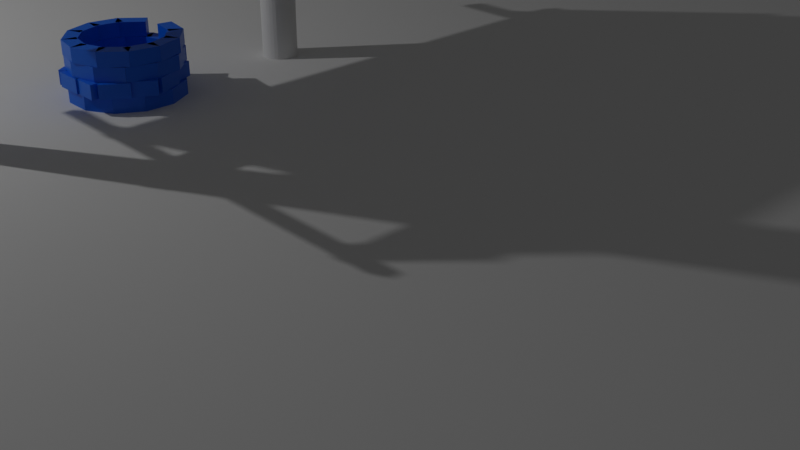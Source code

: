 # Source: Hellweel.blend  (saved by Blender 3.1.7; exported with 4.5.12 LTS)
import bpy
from mathutils import Matrix  # noqa: F401  (used for matrix-valued properties, if any)

bpy.ops.wm.read_factory_settings(use_empty=True)
scene = bpy.context.scene
scene.name = 'Scene'

# ---- collections
col_collection = bpy.data.collections.new('Collection'); scene.collection.children.link(col_collection)

# ---- materials (node trees are filled in below, after node groups)
mat_brick = bpy.data.materials.new('Brick')
mat_brick.alpha_threshold = 0.0
mat_brick.use_transparent_shadow = False
mat_brick.line_color = (0.0, 0.0, 0.0, 1.0)
mat_wood = bpy.data.materials.new('Wood')
mat_wood.use_transparent_shadow = False

# ---- material node trees
mat_brick.use_nodes = True; mat_brick.node_tree.nodes.clear()
_N = mat_brick.node_tree.nodes; _L = mat_brick.node_tree.links
n0 = _N.new('ShaderNodeOutputMaterial'); n0.name = 'Material Output'; n0.location = (300, 300)
n1 = _N.new('ShaderNodeBsdfPrincipled'); n1.name = 'Principled BSDF'; n1.location = (10, 300)
n1.distribution = 'GGX'
n1.subsurface_method = 'RANDOM_WALK_SKIN'
n1.inputs[0].default_value = (0.0, 0.1492, 0.8, 1.0)
n1.inputs[2].default_value = 0.4
n1.inputs[3].default_value = 1.45
n1.inputs[27].default_value = (0.0, 0.0, 0.0, 1.0)
n1.inputs[28].default_value = 1.0
_L.new(n1.outputs[0], n0.inputs[0])
n0.is_active_output = True
mat_wood.use_nodes = True; mat_wood.node_tree.nodes.clear()
_N = mat_wood.node_tree.nodes; _L = mat_wood.node_tree.links
n0 = _N.new('ShaderNodeBsdfPrincipled'); n0.name = 'Principled BSDF'; n0.location = (10, 300)
n0.distribution = 'GGX'
n0.subsurface_method = 'RANDOM_WALK_SKIN'
n0.inputs[3].default_value = 1.45
n0.inputs[27].default_value = (0.0, 0.0, 0.0, 1.0)
n0.inputs[28].default_value = 1.0
n1 = _N.new('ShaderNodeOutputMaterial'); n1.name = 'Material Output'; n1.location = (300, 300)
_L.new(n0.outputs[0], n1.inputs[0])
n1.is_active_output = True

# ---- world
world_world = bpy.data.worlds.new('World'); scene.world = world_world
world_world.use_nodes = True; world_world.node_tree.nodes.clear()
_N = world_world.node_tree.nodes; _L = world_world.node_tree.links
n0 = _N.new('ShaderNodeOutputWorld'); n0.name = 'World Output'; n0.location = (300, 300)
n1 = _N.new('ShaderNodeBackground'); n1.name = 'Background'; n1.location = (10, 300)
n1.inputs[0].default_value = (0.05088, 0.05088, 0.05088, 1.0)
_L.new(n1.outputs[0], n0.inputs[0])
n0.is_active_output = True
world_world.color = (0.05088, 0.05088, 0.05088)
world_world.use_sun_shadow = False
world_world.sun_shadow_jitter_overblur = 0.0

# ---- cameras
cam_camera = bpy.data.cameras.new('Camera')
cam_camera.clip_end = 100.0
cam_camera.ortho_scale = 7.314

# ---- lights
light_light = bpy.data.lights.new('Light', 'POINT')
light_light.transmission_factor = 0.0
light_light.energy = 1000.0
light_light.shadow_soft_size = 0.1
light_light.shadow_maximum_resolution = 0.006
light_light.use_absolute_resolution = True

# ---- meshes
me_cube = bpy.data.meshes.new('Cube')
me_cube.from_pydata([(1.0, 1.0, 1.0), (1.0, 1.0, -1.0), (1.0, -1.0, 1.0), (1.0, -1.0, -1.0), (-1.0, 1.0, 1.0), (-1.0, 1.0, -1.0), (-1.0, -1.0, 1.0), (-1.0, -1.0, -1.0)], [], [(0, 4, 6, 2), (3, 2, 6, 7), (7, 6, 4, 5), (5, 1, 3, 7), (1, 0, 2, 3), (5, 4, 0, 1)])
_uv = me_cube.uv_layers.new(name='UVMap')
_uv.uv.foreach_set('vector', [0.625, 0.5, 0.875, 0.5, 0.875, 0.75, 0.625, 0.75, 0.375, 0.75, 0.625, 0.75, 0.625, 1.0, 0.375, 1.0, 0.375, 0.0, 0.625, 0.0, 0.625, 0.25, 0.375, 0.25, 0.125, 0.5, 0.375, 0.5, 0.375, 0.75, 0.125, 0.75, 0.375, 0.5, 0.625, 0.5, 0.625, 0.75, 0.375, 0.75, 0.375, 0.25, 0.625, 0.25, 0.625, 0.5, 0.375, 0.5])
me_cube.materials.append(mat_brick)
me_cube.use_remesh_preserve_volume = False
me_cube.use_remesh_preserve_attributes = False
me_cube.use_mirror_vertex_groups = False
me_cube.update()
me_cube_001 = bpy.data.meshes.new('Cube.001')
me_cube_001.from_pydata([(1.0, 1.0, 1.0), (1.0, 1.0, -1.0), (1.0, -1.0, 1.0), (1.0, -1.0, -1.0), (-1.0, 1.0, 1.0), (-1.0, 1.0, -1.0), (-1.0, -1.0, 1.0), (-1.0, -1.0, -1.0)], [], [(0, 4, 6, 2), (3, 2, 6, 7), (7, 6, 4, 5), (5, 1, 3, 7), (1, 0, 2, 3), (5, 4, 0, 1)])
_uv = me_cube_001.uv_layers.new(name='UVMap')
_uv.uv.foreach_set('vector', [0.625, 0.5, 0.875, 0.5, 0.875, 0.75, 0.625, 0.75, 0.375, 0.75, 0.625, 0.75, 0.625, 1.0, 0.375, 1.0, 0.375, 0.0, 0.625, 0.0, 0.625, 0.25, 0.375, 0.25, 0.125, 0.5, 0.375, 0.5, 0.375, 0.75, 0.125, 0.75, 0.375, 0.5, 0.625, 0.5, 0.625, 0.75, 0.375, 0.75, 0.375, 0.25, 0.625, 0.25, 0.625, 0.5, 0.375, 0.5])
me_cube_001.materials.append(mat_brick)
me_cube_001.use_remesh_preserve_volume = False
me_cube_001.use_remesh_preserve_attributes = False
me_cube_001.use_mirror_vertex_groups = False
me_cube_001.update()
me_cube_002 = bpy.data.meshes.new('Cube.002')
me_cube_002.from_pydata([(1.0, 1.0, 1.0), (1.0, 1.0, -1.0), (1.0, -1.0, 1.0), (1.0, -1.0, -1.0), (-1.0, 1.0, 1.0), (-1.0, 1.0, -1.0), (-1.0, -1.0, 1.0), (-1.0, -1.0, -1.0)], [], [(0, 4, 6, 2), (3, 2, 6, 7), (7, 6, 4, 5), (5, 1, 3, 7), (1, 0, 2, 3), (5, 4, 0, 1)])
_uv = me_cube_002.uv_layers.new(name='UVMap')
_uv.uv.foreach_set('vector', [0.625, 0.5, 0.875, 0.5, 0.875, 0.75, 0.625, 0.75, 0.375, 0.75, 0.625, 0.75, 0.625, 1.0, 0.375, 1.0, 0.375, 0.0, 0.625, 0.0, 0.625, 0.25, 0.375, 0.25, 0.125, 0.5, 0.375, 0.5, 0.375, 0.75, 0.125, 0.75, 0.375, 0.5, 0.625, 0.5, 0.625, 0.75, 0.375, 0.75, 0.375, 0.25, 0.625, 0.25, 0.625, 0.5, 0.375, 0.5])
me_cube_002.materials.append(mat_brick)
me_cube_002.use_remesh_preserve_volume = False
me_cube_002.use_remesh_preserve_attributes = False
me_cube_002.use_mirror_vertex_groups = False
me_cube_002.update()
me_cube_003 = bpy.data.meshes.new('Cube.003')
me_cube_003.from_pydata([(1.0, 1.0, 1.0), (1.0, 1.0, -1.0), (1.0, -1.0, 1.0), (1.0, -1.0, -1.0), (-1.0, 1.0, 1.0), (-1.0, 1.0, -1.0), (-1.0, -1.0, 1.0), (-1.0, -1.0, -1.0)], [], [(0, 4, 6, 2), (3, 2, 6, 7), (7, 6, 4, 5), (5, 1, 3, 7), (1, 0, 2, 3), (5, 4, 0, 1)])
_uv = me_cube_003.uv_layers.new(name='UVMap')
_uv.uv.foreach_set('vector', [0.625, 0.5, 0.875, 0.5, 0.875, 0.75, 0.625, 0.75, 0.375, 0.75, 0.625, 0.75, 0.625, 1.0, 0.375, 1.0, 0.375, 0.0, 0.625, 0.0, 0.625, 0.25, 0.375, 0.25, 0.125, 0.5, 0.375, 0.5, 0.375, 0.75, 0.125, 0.75, 0.375, 0.5, 0.625, 0.5, 0.625, 0.75, 0.375, 0.75, 0.375, 0.25, 0.625, 0.25, 0.625, 0.5, 0.375, 0.5])
me_cube_003.materials.append(mat_brick)
me_cube_003.use_remesh_preserve_volume = False
me_cube_003.use_remesh_preserve_attributes = False
me_cube_003.use_mirror_vertex_groups = False
me_cube_003.update()
me_cube_004 = bpy.data.meshes.new('Cube.004')
me_cube_004.from_pydata([(1.0, 1.0, 1.0), (1.0, 1.0, -1.0), (1.0, -1.0, 1.0), (1.0, -1.0, -1.0), (-1.0, 1.0, 1.0), (-1.0, 1.0, -1.0), (-1.0, -1.0, 1.0), (-1.0, -1.0, -1.0)], [], [(0, 4, 6, 2), (3, 2, 6, 7), (7, 6, 4, 5), (5, 1, 3, 7), (1, 0, 2, 3), (5, 4, 0, 1)])
_uv = me_cube_004.uv_layers.new(name='UVMap')
_uv.uv.foreach_set('vector', [0.625, 0.5, 0.875, 0.5, 0.875, 0.75, 0.625, 0.75, 0.375, 0.75, 0.625, 0.75, 0.625, 1.0, 0.375, 1.0, 0.375, 0.0, 0.625, 0.0, 0.625, 0.25, 0.375, 0.25, 0.125, 0.5, 0.375, 0.5, 0.375, 0.75, 0.125, 0.75, 0.375, 0.5, 0.625, 0.5, 0.625, 0.75, 0.375, 0.75, 0.375, 0.25, 0.625, 0.25, 0.625, 0.5, 0.375, 0.5])
me_cube_004.materials.append(mat_brick)
me_cube_004.use_remesh_preserve_volume = False
me_cube_004.use_remesh_preserve_attributes = False
me_cube_004.use_mirror_vertex_groups = False
me_cube_004.update()
me_cube_005 = bpy.data.meshes.new('Cube.005')
me_cube_005.from_pydata([(1.0, 1.0, 1.0), (1.0, 1.0, -1.0), (1.0, -1.0, 1.0), (1.0, -1.0, -1.0), (-1.0, 1.0, 1.0), (-1.0, 1.0, -1.0), (-1.0, -1.0, 1.0), (-1.0, -1.0, -1.0)], [], [(0, 4, 6, 2), (3, 2, 6, 7), (7, 6, 4, 5), (5, 1, 3, 7), (1, 0, 2, 3), (5, 4, 0, 1)])
_uv = me_cube_005.uv_layers.new(name='UVMap')
_uv.uv.foreach_set('vector', [0.625, 0.5, 0.875, 0.5, 0.875, 0.75, 0.625, 0.75, 0.375, 0.75, 0.625, 0.75, 0.625, 1.0, 0.375, 1.0, 0.375, 0.0, 0.625, 0.0, 0.625, 0.25, 0.375, 0.25, 0.125, 0.5, 0.375, 0.5, 0.375, 0.75, 0.125, 0.75, 0.375, 0.5, 0.625, 0.5, 0.625, 0.75, 0.375, 0.75, 0.375, 0.25, 0.625, 0.25, 0.625, 0.5, 0.375, 0.5])
me_cube_005.materials.append(mat_brick)
me_cube_005.use_remesh_preserve_volume = False
me_cube_005.use_remesh_preserve_attributes = False
me_cube_005.use_mirror_vertex_groups = False
me_cube_005.update()
me_cube_006 = bpy.data.meshes.new('Cube.006')
me_cube_006.from_pydata([(1.0, 1.0, 1.0), (1.0, 1.0, -1.0), (1.0, -1.0, 1.0), (1.0, -1.0, -1.0), (-1.0, 1.0, 1.0), (-1.0, 1.0, -1.0), (-1.0, -1.0, 1.0), (-1.0, -1.0, -1.0)], [], [(0, 4, 6, 2), (3, 2, 6, 7), (7, 6, 4, 5), (5, 1, 3, 7), (1, 0, 2, 3), (5, 4, 0, 1)])
_uv = me_cube_006.uv_layers.new(name='UVMap')
_uv.uv.foreach_set('vector', [0.625, 0.5, 0.875, 0.5, 0.875, 0.75, 0.625, 0.75, 0.375, 0.75, 0.625, 0.75, 0.625, 1.0, 0.375, 1.0, 0.375, 0.0, 0.625, 0.0, 0.625, 0.25, 0.375, 0.25, 0.125, 0.5, 0.375, 0.5, 0.375, 0.75, 0.125, 0.75, 0.375, 0.5, 0.625, 0.5, 0.625, 0.75, 0.375, 0.75, 0.375, 0.25, 0.625, 0.25, 0.625, 0.5, 0.375, 0.5])
me_cube_006.materials.append(mat_brick)
me_cube_006.use_remesh_preserve_volume = False
me_cube_006.use_remesh_preserve_attributes = False
me_cube_006.use_mirror_vertex_groups = False
me_cube_006.update()
me_cube_007 = bpy.data.meshes.new('Cube.007')
me_cube_007.from_pydata([(1.0, 1.0, 1.0), (1.0, 1.0, -1.0), (1.0, -1.0, 1.0), (1.0, -1.0, -1.0), (-1.0, 1.0, 1.0), (-1.0, 1.0, -1.0), (-1.0, -1.0, 1.0), (-1.0, -1.0, -1.0)], [], [(0, 4, 6, 2), (3, 2, 6, 7), (7, 6, 4, 5), (5, 1, 3, 7), (1, 0, 2, 3), (5, 4, 0, 1)])
_uv = me_cube_007.uv_layers.new(name='UVMap')
_uv.uv.foreach_set('vector', [0.625, 0.5, 0.875, 0.5, 0.875, 0.75, 0.625, 0.75, 0.375, 0.75, 0.625, 0.75, 0.625, 1.0, 0.375, 1.0, 0.375, 0.0, 0.625, 0.0, 0.625, 0.25, 0.375, 0.25, 0.125, 0.5, 0.375, 0.5, 0.375, 0.75, 0.125, 0.75, 0.375, 0.5, 0.625, 0.5, 0.625, 0.75, 0.375, 0.75, 0.375, 0.25, 0.625, 0.25, 0.625, 0.5, 0.375, 0.5])
me_cube_007.materials.append(mat_brick)
me_cube_007.use_remesh_preserve_volume = False
me_cube_007.use_remesh_preserve_attributes = False
me_cube_007.use_mirror_vertex_groups = False
me_cube_007.update()
me_cube_016 = bpy.data.meshes.new('Cube.016')
me_cube_016.from_pydata([(1.0, 1.0, 1.0), (1.0, 1.0, -1.0), (1.0, -1.0, 1.0), (1.0, -1.0, -1.0), (-1.0, 1.0, 1.0), (-1.0, 1.0, -1.0), (-1.0, -1.0, 1.0), (-1.0, -1.0, -1.0)], [], [(0, 4, 6, 2), (3, 2, 6, 7), (7, 6, 4, 5), (5, 1, 3, 7), (1, 0, 2, 3), (5, 4, 0, 1)])
_uv = me_cube_016.uv_layers.new(name='UVMap')
_uv.uv.foreach_set('vector', [0.625, 0.5, 0.875, 0.5, 0.875, 0.75, 0.625, 0.75, 0.375, 0.75, 0.625, 0.75, 0.625, 1.0, 0.375, 1.0, 0.375, 0.0, 0.625, 0.0, 0.625, 0.25, 0.375, 0.25, 0.125, 0.5, 0.375, 0.5, 0.375, 0.75, 0.125, 0.75, 0.375, 0.5, 0.625, 0.5, 0.625, 0.75, 0.375, 0.75, 0.375, 0.25, 0.625, 0.25, 0.625, 0.5, 0.375, 0.5])
me_cube_016.materials.append(mat_brick)
me_cube_016.use_remesh_preserve_volume = False
me_cube_016.use_remesh_preserve_attributes = False
me_cube_016.use_mirror_vertex_groups = False
me_cube_016.update()
me_cube_017 = bpy.data.meshes.new('Cube.017')
me_cube_017.from_pydata([(1.0, 1.0, 1.0), (1.0, 1.0, -1.0), (1.0, -1.0, 1.0), (1.0, -1.0, -1.0), (-1.0, 1.0, 1.0), (-1.0, 1.0, -1.0), (-1.0, -1.0, 1.0), (-1.0, -1.0, -1.0)], [], [(0, 4, 6, 2), (3, 2, 6, 7), (7, 6, 4, 5), (5, 1, 3, 7), (1, 0, 2, 3), (5, 4, 0, 1)])
_uv = me_cube_017.uv_layers.new(name='UVMap')
_uv.uv.foreach_set('vector', [0.625, 0.5, 0.875, 0.5, 0.875, 0.75, 0.625, 0.75, 0.375, 0.75, 0.625, 0.75, 0.625, 1.0, 0.375, 1.0, 0.375, 0.0, 0.625, 0.0, 0.625, 0.25, 0.375, 0.25, 0.125, 0.5, 0.375, 0.5, 0.375, 0.75, 0.125, 0.75, 0.375, 0.5, 0.625, 0.5, 0.625, 0.75, 0.375, 0.75, 0.375, 0.25, 0.625, 0.25, 0.625, 0.5, 0.375, 0.5])
me_cube_017.materials.append(mat_brick)
me_cube_017.use_remesh_preserve_volume = False
me_cube_017.use_remesh_preserve_attributes = False
me_cube_017.use_mirror_vertex_groups = False
me_cube_017.update()
me_cube_018 = bpy.data.meshes.new('Cube.018')
me_cube_018.from_pydata([(1.0, 1.0, 1.0), (1.0, 1.0, -1.0), (1.0, -1.0, 1.0), (1.0, -1.0, -1.0), (-1.0, 1.0, 1.0), (-1.0, 1.0, -1.0), (-1.0, -1.0, 1.0), (-1.0, -1.0, -1.0)], [], [(0, 4, 6, 2), (3, 2, 6, 7), (7, 6, 4, 5), (5, 1, 3, 7), (1, 0, 2, 3), (5, 4, 0, 1)])
_uv = me_cube_018.uv_layers.new(name='UVMap')
_uv.uv.foreach_set('vector', [0.625, 0.5, 0.875, 0.5, 0.875, 0.75, 0.625, 0.75, 0.375, 0.75, 0.625, 0.75, 0.625, 1.0, 0.375, 1.0, 0.375, 0.0, 0.625, 0.0, 0.625, 0.25, 0.375, 0.25, 0.125, 0.5, 0.375, 0.5, 0.375, 0.75, 0.125, 0.75, 0.375, 0.5, 0.625, 0.5, 0.625, 0.75, 0.375, 0.75, 0.375, 0.25, 0.625, 0.25, 0.625, 0.5, 0.375, 0.5])
me_cube_018.materials.append(mat_brick)
me_cube_018.use_remesh_preserve_volume = False
me_cube_018.use_remesh_preserve_attributes = False
me_cube_018.use_mirror_vertex_groups = False
me_cube_018.update()
me_cube_019 = bpy.data.meshes.new('Cube.019')
me_cube_019.from_pydata([(1.0, 1.0, 1.0), (1.0, 1.0, -1.0), (1.0, -1.0, 1.0), (1.0, -1.0, -1.0), (-1.0, 1.0, 1.0), (-1.0, 1.0, -1.0), (-1.0, -1.0, 1.0), (-1.0, -1.0, -1.0)], [], [(0, 4, 6, 2), (3, 2, 6, 7), (7, 6, 4, 5), (5, 1, 3, 7), (1, 0, 2, 3), (5, 4, 0, 1)])
_uv = me_cube_019.uv_layers.new(name='UVMap')
_uv.uv.foreach_set('vector', [0.625, 0.5, 0.875, 0.5, 0.875, 0.75, 0.625, 0.75, 0.375, 0.75, 0.625, 0.75, 0.625, 1.0, 0.375, 1.0, 0.375, 0.0, 0.625, 0.0, 0.625, 0.25, 0.375, 0.25, 0.125, 0.5, 0.375, 0.5, 0.375, 0.75, 0.125, 0.75, 0.375, 0.5, 0.625, 0.5, 0.625, 0.75, 0.375, 0.75, 0.375, 0.25, 0.625, 0.25, 0.625, 0.5, 0.375, 0.5])
me_cube_019.materials.append(mat_brick)
me_cube_019.use_remesh_preserve_volume = False
me_cube_019.use_remesh_preserve_attributes = False
me_cube_019.use_mirror_vertex_groups = False
me_cube_019.update()
me_cube_020 = bpy.data.meshes.new('Cube.020')
me_cube_020.from_pydata([(1.0, 1.0, 1.0), (1.0, 1.0, -1.0), (1.0, -1.0, 1.0), (1.0, -1.0, -1.0), (-1.0, 1.0, 1.0), (-1.0, 1.0, -1.0), (-1.0, -1.0, 1.0), (-1.0, -1.0, -1.0)], [], [(0, 4, 6, 2), (3, 2, 6, 7), (7, 6, 4, 5), (5, 1, 3, 7), (1, 0, 2, 3), (5, 4, 0, 1)])
_uv = me_cube_020.uv_layers.new(name='UVMap')
_uv.uv.foreach_set('vector', [0.625, 0.5, 0.875, 0.5, 0.875, 0.75, 0.625, 0.75, 0.375, 0.75, 0.625, 0.75, 0.625, 1.0, 0.375, 1.0, 0.375, 0.0, 0.625, 0.0, 0.625, 0.25, 0.375, 0.25, 0.125, 0.5, 0.375, 0.5, 0.375, 0.75, 0.125, 0.75, 0.375, 0.5, 0.625, 0.5, 0.625, 0.75, 0.375, 0.75, 0.375, 0.25, 0.625, 0.25, 0.625, 0.5, 0.375, 0.5])
me_cube_020.materials.append(mat_brick)
me_cube_020.use_remesh_preserve_volume = False
me_cube_020.use_remesh_preserve_attributes = False
me_cube_020.use_mirror_vertex_groups = False
me_cube_020.update()
me_cube_021 = bpy.data.meshes.new('Cube.021')
me_cube_021.from_pydata([(1.0, 1.0, 1.0), (1.0, 1.0, -1.0), (1.0, -1.0, 1.0), (1.0, -1.0, -1.0), (-1.0, 1.0, 1.0), (-1.0, 1.0, -1.0), (-1.0, -1.0, 1.0), (-1.0, -1.0, -1.0)], [], [(0, 4, 6, 2), (3, 2, 6, 7), (7, 6, 4, 5), (5, 1, 3, 7), (1, 0, 2, 3), (5, 4, 0, 1)])
_uv = me_cube_021.uv_layers.new(name='UVMap')
_uv.uv.foreach_set('vector', [0.625, 0.5, 0.875, 0.5, 0.875, 0.75, 0.625, 0.75, 0.375, 0.75, 0.625, 0.75, 0.625, 1.0, 0.375, 1.0, 0.375, 0.0, 0.625, 0.0, 0.625, 0.25, 0.375, 0.25, 0.125, 0.5, 0.375, 0.5, 0.375, 0.75, 0.125, 0.75, 0.375, 0.5, 0.625, 0.5, 0.625, 0.75, 0.375, 0.75, 0.375, 0.25, 0.625, 0.25, 0.625, 0.5, 0.375, 0.5])
me_cube_021.materials.append(mat_brick)
me_cube_021.use_remesh_preserve_volume = False
me_cube_021.use_remesh_preserve_attributes = False
me_cube_021.use_mirror_vertex_groups = False
me_cube_021.update()
me_cube_022 = bpy.data.meshes.new('Cube.022')
me_cube_022.from_pydata([(1.0, 1.0, 1.0), (1.0, 1.0, -1.0), (1.0, -1.0, 1.0), (1.0, -1.0, -1.0), (-1.0, 1.0, 1.0), (-1.0, 1.0, -1.0), (-1.0, -1.0, 1.0), (-1.0, -1.0, -1.0)], [], [(0, 4, 6, 2), (3, 2, 6, 7), (7, 6, 4, 5), (5, 1, 3, 7), (1, 0, 2, 3), (5, 4, 0, 1)])
_uv = me_cube_022.uv_layers.new(name='UVMap')
_uv.uv.foreach_set('vector', [0.625, 0.5, 0.875, 0.5, 0.875, 0.75, 0.625, 0.75, 0.375, 0.75, 0.625, 0.75, 0.625, 1.0, 0.375, 1.0, 0.375, 0.0, 0.625, 0.0, 0.625, 0.25, 0.375, 0.25, 0.125, 0.5, 0.375, 0.5, 0.375, 0.75, 0.125, 0.75, 0.375, 0.5, 0.625, 0.5, 0.625, 0.75, 0.375, 0.75, 0.375, 0.25, 0.625, 0.25, 0.625, 0.5, 0.375, 0.5])
me_cube_022.materials.append(mat_brick)
me_cube_022.use_remesh_preserve_volume = False
me_cube_022.use_remesh_preserve_attributes = False
me_cube_022.use_mirror_vertex_groups = False
me_cube_022.update()
me_cube_023 = bpy.data.meshes.new('Cube.023')
me_cube_023.from_pydata([(1.0, 1.0, 1.0), (1.0, 1.0, -1.0), (1.0, -1.0, 1.0), (1.0, -1.0, -1.0), (-1.0, 1.0, 1.0), (-1.0, 1.0, -1.0), (-1.0, -1.0, 1.0), (-1.0, -1.0, -1.0)], [], [(0, 4, 6, 2), (3, 2, 6, 7), (7, 6, 4, 5), (5, 1, 3, 7), (1, 0, 2, 3), (5, 4, 0, 1)])
_uv = me_cube_023.uv_layers.new(name='UVMap')
_uv.uv.foreach_set('vector', [0.625, 0.5, 0.875, 0.5, 0.875, 0.75, 0.625, 0.75, 0.375, 0.75, 0.625, 0.75, 0.625, 1.0, 0.375, 1.0, 0.375, 0.0, 0.625, 0.0, 0.625, 0.25, 0.375, 0.25, 0.125, 0.5, 0.375, 0.5, 0.375, 0.75, 0.125, 0.75, 0.375, 0.5, 0.625, 0.5, 0.625, 0.75, 0.375, 0.75, 0.375, 0.25, 0.625, 0.25, 0.625, 0.5, 0.375, 0.5])
me_cube_023.materials.append(mat_brick)
me_cube_023.use_remesh_preserve_volume = False
me_cube_023.use_remesh_preserve_attributes = False
me_cube_023.use_mirror_vertex_groups = False
me_cube_023.update()
me_cube_024 = bpy.data.meshes.new('Cube.024')
me_cube_024.from_pydata([(1.0, 1.0, 1.0), (1.0, 1.0, -1.0), (1.0, -1.0, 1.0), (1.0, -1.0, -1.0), (-1.0, 1.0, 1.0), (-1.0, 1.0, -1.0), (-1.0, -1.0, 1.0), (-1.0, -1.0, -1.0)], [], [(0, 4, 6, 2), (3, 2, 6, 7), (7, 6, 4, 5), (5, 1, 3, 7), (1, 0, 2, 3), (5, 4, 0, 1)])
_uv = me_cube_024.uv_layers.new(name='UVMap')
_uv.uv.foreach_set('vector', [0.625, 0.5, 0.875, 0.5, 0.875, 0.75, 0.625, 0.75, 0.375, 0.75, 0.625, 0.75, 0.625, 1.0, 0.375, 1.0, 0.375, 0.0, 0.625, 0.0, 0.625, 0.25, 0.375, 0.25, 0.125, 0.5, 0.375, 0.5, 0.375, 0.75, 0.125, 0.75, 0.375, 0.5, 0.625, 0.5, 0.625, 0.75, 0.375, 0.75, 0.375, 0.25, 0.625, 0.25, 0.625, 0.5, 0.375, 0.5])
me_cube_024.materials.append(mat_brick)
me_cube_024.use_remesh_preserve_volume = False
me_cube_024.use_remesh_preserve_attributes = False
me_cube_024.use_mirror_vertex_groups = False
me_cube_024.update()
me_cube_025 = bpy.data.meshes.new('Cube.025')
me_cube_025.from_pydata([(1.0, 1.0, 1.0), (1.0, 1.0, -1.0), (1.0, -1.0, 1.0), (1.0, -1.0, -1.0), (-1.0, 1.0, 1.0), (-1.0, 1.0, -1.0), (-1.0, -1.0, 1.0), (-1.0, -1.0, -1.0)], [], [(0, 4, 6, 2), (3, 2, 6, 7), (7, 6, 4, 5), (5, 1, 3, 7), (1, 0, 2, 3), (5, 4, 0, 1)])
_uv = me_cube_025.uv_layers.new(name='UVMap')
_uv.uv.foreach_set('vector', [0.625, 0.5, 0.875, 0.5, 0.875, 0.75, 0.625, 0.75, 0.375, 0.75, 0.625, 0.75, 0.625, 1.0, 0.375, 1.0, 0.375, 0.0, 0.625, 0.0, 0.625, 0.25, 0.375, 0.25, 0.125, 0.5, 0.375, 0.5, 0.375, 0.75, 0.125, 0.75, 0.375, 0.5, 0.625, 0.5, 0.625, 0.75, 0.375, 0.75, 0.375, 0.25, 0.625, 0.25, 0.625, 0.5, 0.375, 0.5])
me_cube_025.materials.append(mat_brick)
me_cube_025.use_remesh_preserve_volume = False
me_cube_025.use_remesh_preserve_attributes = False
me_cube_025.use_mirror_vertex_groups = False
me_cube_025.update()
me_cube_026 = bpy.data.meshes.new('Cube.026')
me_cube_026.from_pydata([(1.0, 1.0, 1.0), (1.0, 1.0, -1.0), (1.0, -1.0, 1.0), (1.0, -1.0, -1.0), (-1.0, 1.0, 1.0), (-1.0, 1.0, -1.0), (-1.0, -1.0, 1.0), (-1.0, -1.0, -1.0)], [], [(0, 4, 6, 2), (3, 2, 6, 7), (7, 6, 4, 5), (5, 1, 3, 7), (1, 0, 2, 3), (5, 4, 0, 1)])
_uv = me_cube_026.uv_layers.new(name='UVMap')
_uv.uv.foreach_set('vector', [0.625, 0.5, 0.875, 0.5, 0.875, 0.75, 0.625, 0.75, 0.375, 0.75, 0.625, 0.75, 0.625, 1.0, 0.375, 1.0, 0.375, 0.0, 0.625, 0.0, 0.625, 0.25, 0.375, 0.25, 0.125, 0.5, 0.375, 0.5, 0.375, 0.75, 0.125, 0.75, 0.375, 0.5, 0.625, 0.5, 0.625, 0.75, 0.375, 0.75, 0.375, 0.25, 0.625, 0.25, 0.625, 0.5, 0.375, 0.5])
me_cube_026.materials.append(mat_brick)
me_cube_026.use_remesh_preserve_volume = False
me_cube_026.use_remesh_preserve_attributes = False
me_cube_026.use_mirror_vertex_groups = False
me_cube_026.update()
me_cube_027 = bpy.data.meshes.new('Cube.027')
me_cube_027.from_pydata([(1.0, 1.0, 1.0), (1.0, 1.0, -1.0), (1.0, -1.0, 1.0), (1.0, -1.0, -1.0), (-1.0, 1.0, 1.0), (-1.0, 1.0, -1.0), (-1.0, -1.0, 1.0), (-1.0, -1.0, -1.0)], [], [(0, 4, 6, 2), (3, 2, 6, 7), (7, 6, 4, 5), (5, 1, 3, 7), (1, 0, 2, 3), (5, 4, 0, 1)])
_uv = me_cube_027.uv_layers.new(name='UVMap')
_uv.uv.foreach_set('vector', [0.625, 0.5, 0.875, 0.5, 0.875, 0.75, 0.625, 0.75, 0.375, 0.75, 0.625, 0.75, 0.625, 1.0, 0.375, 1.0, 0.375, 0.0, 0.625, 0.0, 0.625, 0.25, 0.375, 0.25, 0.125, 0.5, 0.375, 0.5, 0.375, 0.75, 0.125, 0.75, 0.375, 0.5, 0.625, 0.5, 0.625, 0.75, 0.375, 0.75, 0.375, 0.25, 0.625, 0.25, 0.625, 0.5, 0.375, 0.5])
me_cube_027.materials.append(mat_brick)
me_cube_027.use_remesh_preserve_volume = False
me_cube_027.use_remesh_preserve_attributes = False
me_cube_027.use_mirror_vertex_groups = False
me_cube_027.update()
me_cube_028 = bpy.data.meshes.new('Cube.028')
me_cube_028.from_pydata([(1.0, 1.0, 1.0), (1.0, 1.0, -1.0), (1.0, -1.0, 1.0), (1.0, -1.0, -1.0), (-1.0, 1.0, 1.0), (-1.0, 1.0, -1.0), (-1.0, -1.0, 1.0), (-1.0, -1.0, -1.0)], [], [(0, 4, 6, 2), (3, 2, 6, 7), (7, 6, 4, 5), (5, 1, 3, 7), (1, 0, 2, 3), (5, 4, 0, 1)])
_uv = me_cube_028.uv_layers.new(name='UVMap')
_uv.uv.foreach_set('vector', [0.625, 0.5, 0.875, 0.5, 0.875, 0.75, 0.625, 0.75, 0.375, 0.75, 0.625, 0.75, 0.625, 1.0, 0.375, 1.0, 0.375, 0.0, 0.625, 0.0, 0.625, 0.25, 0.375, 0.25, 0.125, 0.5, 0.375, 0.5, 0.375, 0.75, 0.125, 0.75, 0.375, 0.5, 0.625, 0.5, 0.625, 0.75, 0.375, 0.75, 0.375, 0.25, 0.625, 0.25, 0.625, 0.5, 0.375, 0.5])
me_cube_028.materials.append(mat_brick)
me_cube_028.use_remesh_preserve_volume = False
me_cube_028.use_remesh_preserve_attributes = False
me_cube_028.use_mirror_vertex_groups = False
me_cube_028.update()
me_cube_029 = bpy.data.meshes.new('Cube.029')
me_cube_029.from_pydata([(1.0, 1.0, 1.0), (1.0, 1.0, -1.0), (1.0, -1.0, 1.0), (1.0, -1.0, -1.0), (-1.0, 1.0, 1.0), (-1.0, 1.0, -1.0), (-1.0, -1.0, 1.0), (-1.0, -1.0, -1.0)], [], [(0, 4, 6, 2), (3, 2, 6, 7), (7, 6, 4, 5), (5, 1, 3, 7), (1, 0, 2, 3), (5, 4, 0, 1)])
_uv = me_cube_029.uv_layers.new(name='UVMap')
_uv.uv.foreach_set('vector', [0.625, 0.5, 0.875, 0.5, 0.875, 0.75, 0.625, 0.75, 0.375, 0.75, 0.625, 0.75, 0.625, 1.0, 0.375, 1.0, 0.375, 0.0, 0.625, 0.0, 0.625, 0.25, 0.375, 0.25, 0.125, 0.5, 0.375, 0.5, 0.375, 0.75, 0.125, 0.75, 0.375, 0.5, 0.625, 0.5, 0.625, 0.75, 0.375, 0.75, 0.375, 0.25, 0.625, 0.25, 0.625, 0.5, 0.375, 0.5])
me_cube_029.materials.append(mat_brick)
me_cube_029.use_remesh_preserve_volume = False
me_cube_029.use_remesh_preserve_attributes = False
me_cube_029.use_mirror_vertex_groups = False
me_cube_029.update()
me_cube_030 = bpy.data.meshes.new('Cube.030')
me_cube_030.from_pydata([(1.0, 1.0, 1.0), (1.0, 1.0, -1.0), (1.0, -1.0, 1.0), (1.0, -1.0, -1.0), (-1.0, 1.0, 1.0), (-1.0, 1.0, -1.0), (-1.0, -1.0, 1.0), (-1.0, -1.0, -1.0)], [], [(0, 4, 6, 2), (3, 2, 6, 7), (7, 6, 4, 5), (5, 1, 3, 7), (1, 0, 2, 3), (5, 4, 0, 1)])
_uv = me_cube_030.uv_layers.new(name='UVMap')
_uv.uv.foreach_set('vector', [0.625, 0.5, 0.875, 0.5, 0.875, 0.75, 0.625, 0.75, 0.375, 0.75, 0.625, 0.75, 0.625, 1.0, 0.375, 1.0, 0.375, 0.0, 0.625, 0.0, 0.625, 0.25, 0.375, 0.25, 0.125, 0.5, 0.375, 0.5, 0.375, 0.75, 0.125, 0.75, 0.375, 0.5, 0.625, 0.5, 0.625, 0.75, 0.375, 0.75, 0.375, 0.25, 0.625, 0.25, 0.625, 0.5, 0.375, 0.5])
me_cube_030.materials.append(mat_brick)
me_cube_030.use_remesh_preserve_volume = False
me_cube_030.use_remesh_preserve_attributes = False
me_cube_030.use_mirror_vertex_groups = False
me_cube_030.update()
me_cube_031 = bpy.data.meshes.new('Cube.031')
me_cube_031.from_pydata([(1.0, 1.0, 1.0), (1.0, 1.0, -1.0), (1.0, -1.0, 1.0), (1.0, -1.0, -1.0), (-1.0, 1.0, 1.0), (-1.0, 1.0, -1.0), (-1.0, -1.0, 1.0), (-1.0, -1.0, -1.0)], [], [(0, 4, 6, 2), (3, 2, 6, 7), (7, 6, 4, 5), (5, 1, 3, 7), (1, 0, 2, 3), (5, 4, 0, 1)])
_uv = me_cube_031.uv_layers.new(name='UVMap')
_uv.uv.foreach_set('vector', [0.625, 0.5, 0.875, 0.5, 0.875, 0.75, 0.625, 0.75, 0.375, 0.75, 0.625, 0.75, 0.625, 1.0, 0.375, 1.0, 0.375, 0.0, 0.625, 0.0, 0.625, 0.25, 0.375, 0.25, 0.125, 0.5, 0.375, 0.5, 0.375, 0.75, 0.125, 0.75, 0.375, 0.5, 0.625, 0.5, 0.625, 0.75, 0.375, 0.75, 0.375, 0.25, 0.625, 0.25, 0.625, 0.5, 0.375, 0.5])
me_cube_031.materials.append(mat_brick)
me_cube_031.use_remesh_preserve_volume = False
me_cube_031.use_remesh_preserve_attributes = False
me_cube_031.use_mirror_vertex_groups = False
me_cube_031.update()
me_cube_032 = bpy.data.meshes.new('Cube.032')
me_cube_032.from_pydata([(1.0, 1.0, 1.0), (1.0, 1.0, -1.0), (1.0, -1.0, 1.0), (1.0, -1.0, -1.0), (-1.0, 1.0, 1.0), (-1.0, 1.0, -1.0), (-1.0, -1.0, 1.0), (-1.0, -1.0, -1.0)], [], [(0, 4, 6, 2), (3, 2, 6, 7), (7, 6, 4, 5), (5, 1, 3, 7), (1, 0, 2, 3), (5, 4, 0, 1)])
_uv = me_cube_032.uv_layers.new(name='UVMap')
_uv.uv.foreach_set('vector', [0.625, 0.5, 0.875, 0.5, 0.875, 0.75, 0.625, 0.75, 0.375, 0.75, 0.625, 0.75, 0.625, 1.0, 0.375, 1.0, 0.375, 0.0, 0.625, 0.0, 0.625, 0.25, 0.375, 0.25, 0.125, 0.5, 0.375, 0.5, 0.375, 0.75, 0.125, 0.75, 0.375, 0.5, 0.625, 0.5, 0.625, 0.75, 0.375, 0.75, 0.375, 0.25, 0.625, 0.25, 0.625, 0.5, 0.375, 0.5])
me_cube_032.materials.append(mat_brick)
me_cube_032.use_remesh_preserve_volume = False
me_cube_032.use_remesh_preserve_attributes = False
me_cube_032.use_mirror_vertex_groups = False
me_cube_032.update()
me_cube_033 = bpy.data.meshes.new('Cube.033')
me_cube_033.from_pydata([(1.0, 1.0, 1.0), (1.0, 1.0, -1.0), (1.0, -1.0, 1.0), (1.0, -1.0, -1.0), (-1.0, 1.0, 1.0), (-1.0, 1.0, -1.0), (-1.0, -1.0, 1.0), (-1.0, -1.0, -1.0)], [], [(0, 4, 6, 2), (3, 2, 6, 7), (7, 6, 4, 5), (5, 1, 3, 7), (1, 0, 2, 3), (5, 4, 0, 1)])
_uv = me_cube_033.uv_layers.new(name='UVMap')
_uv.uv.foreach_set('vector', [0.625, 0.5, 0.875, 0.5, 0.875, 0.75, 0.625, 0.75, 0.375, 0.75, 0.625, 0.75, 0.625, 1.0, 0.375, 1.0, 0.375, 0.0, 0.625, 0.0, 0.625, 0.25, 0.375, 0.25, 0.125, 0.5, 0.375, 0.5, 0.375, 0.75, 0.125, 0.75, 0.375, 0.5, 0.625, 0.5, 0.625, 0.75, 0.375, 0.75, 0.375, 0.25, 0.625, 0.25, 0.625, 0.5, 0.375, 0.5])
me_cube_033.materials.append(mat_brick)
me_cube_033.use_remesh_preserve_volume = False
me_cube_033.use_remesh_preserve_attributes = False
me_cube_033.use_mirror_vertex_groups = False
me_cube_033.update()
me_cube_034 = bpy.data.meshes.new('Cube.034')
me_cube_034.from_pydata([(1.0, 1.0, 1.0), (1.0, 1.0, -1.0), (1.0, -1.0, 1.0), (1.0, -1.0, -1.0), (-1.0, 1.0, 1.0), (-1.0, 1.0, -1.0), (-1.0, -1.0, 1.0), (-1.0, -1.0, -1.0)], [], [(0, 4, 6, 2), (3, 2, 6, 7), (7, 6, 4, 5), (5, 1, 3, 7), (1, 0, 2, 3), (5, 4, 0, 1)])
_uv = me_cube_034.uv_layers.new(name='UVMap')
_uv.uv.foreach_set('vector', [0.625, 0.5, 0.875, 0.5, 0.875, 0.75, 0.625, 0.75, 0.375, 0.75, 0.625, 0.75, 0.625, 1.0, 0.375, 1.0, 0.375, 0.0, 0.625, 0.0, 0.625, 0.25, 0.375, 0.25, 0.125, 0.5, 0.375, 0.5, 0.375, 0.75, 0.125, 0.75, 0.375, 0.5, 0.625, 0.5, 0.625, 0.75, 0.375, 0.75, 0.375, 0.25, 0.625, 0.25, 0.625, 0.5, 0.375, 0.5])
me_cube_034.materials.append(mat_brick)
me_cube_034.use_remesh_preserve_volume = False
me_cube_034.use_remesh_preserve_attributes = False
me_cube_034.use_mirror_vertex_groups = False
me_cube_034.update()
me_cube_035 = bpy.data.meshes.new('Cube.035')
me_cube_035.from_pydata([(1.0, 1.0, 1.0), (1.0, 1.0, -1.0), (1.0, -1.0, 1.0), (1.0, -1.0, -1.0), (-1.0, 1.0, 1.0), (-1.0, 1.0, -1.0), (-1.0, -1.0, 1.0), (-1.0, -1.0, -1.0)], [], [(0, 4, 6, 2), (3, 2, 6, 7), (7, 6, 4, 5), (5, 1, 3, 7), (1, 0, 2, 3), (5, 4, 0, 1)])
_uv = me_cube_035.uv_layers.new(name='UVMap')
_uv.uv.foreach_set('vector', [0.625, 0.5, 0.875, 0.5, 0.875, 0.75, 0.625, 0.75, 0.375, 0.75, 0.625, 0.75, 0.625, 1.0, 0.375, 1.0, 0.375, 0.0, 0.625, 0.0, 0.625, 0.25, 0.375, 0.25, 0.125, 0.5, 0.375, 0.5, 0.375, 0.75, 0.125, 0.75, 0.375, 0.5, 0.625, 0.5, 0.625, 0.75, 0.375, 0.75, 0.375, 0.25, 0.625, 0.25, 0.625, 0.5, 0.375, 0.5])
me_cube_035.materials.append(mat_brick)
me_cube_035.use_remesh_preserve_volume = False
me_cube_035.use_remesh_preserve_attributes = False
me_cube_035.use_mirror_vertex_groups = False
me_cube_035.update()
me_cube_036 = bpy.data.meshes.new('Cube.036')
me_cube_036.from_pydata([(1.0, 1.0, 1.0), (1.0, 1.0, -1.0), (1.0, -1.0, 1.0), (1.0, -1.0, -1.0), (-1.0, 1.0, 1.0), (-1.0, 1.0, -1.0), (-1.0, -1.0, 1.0), (-1.0, -1.0, -1.0)], [], [(0, 4, 6, 2), (3, 2, 6, 7), (7, 6, 4, 5), (5, 1, 3, 7), (1, 0, 2, 3), (5, 4, 0, 1)])
_uv = me_cube_036.uv_layers.new(name='UVMap')
_uv.uv.foreach_set('vector', [0.625, 0.5, 0.875, 0.5, 0.875, 0.75, 0.625, 0.75, 0.375, 0.75, 0.625, 0.75, 0.625, 1.0, 0.375, 1.0, 0.375, 0.0, 0.625, 0.0, 0.625, 0.25, 0.375, 0.25, 0.125, 0.5, 0.375, 0.5, 0.375, 0.75, 0.125, 0.75, 0.375, 0.5, 0.625, 0.5, 0.625, 0.75, 0.375, 0.75, 0.375, 0.25, 0.625, 0.25, 0.625, 0.5, 0.375, 0.5])
me_cube_036.materials.append(mat_brick)
me_cube_036.use_remesh_preserve_volume = False
me_cube_036.use_remesh_preserve_attributes = False
me_cube_036.use_mirror_vertex_groups = False
me_cube_036.update()
me_cube_037 = bpy.data.meshes.new('Cube.037')
me_cube_037.from_pydata([(1.0, 1.0, 1.0), (1.0, 1.0, -1.0), (1.0, -1.0, 1.0), (1.0, -1.0, -1.0), (-1.0, 1.0, 1.0), (-1.0, 1.0, -1.0), (-1.0, -1.0, 1.0), (-1.0, -1.0, -1.0)], [], [(0, 4, 6, 2), (3, 2, 6, 7), (7, 6, 4, 5), (5, 1, 3, 7), (1, 0, 2, 3), (5, 4, 0, 1)])
_uv = me_cube_037.uv_layers.new(name='UVMap')
_uv.uv.foreach_set('vector', [0.625, 0.5, 0.875, 0.5, 0.875, 0.75, 0.625, 0.75, 0.375, 0.75, 0.625, 0.75, 0.625, 1.0, 0.375, 1.0, 0.375, 0.0, 0.625, 0.0, 0.625, 0.25, 0.375, 0.25, 0.125, 0.5, 0.375, 0.5, 0.375, 0.75, 0.125, 0.75, 0.375, 0.5, 0.625, 0.5, 0.625, 0.75, 0.375, 0.75, 0.375, 0.25, 0.625, 0.25, 0.625, 0.5, 0.375, 0.5])
me_cube_037.materials.append(mat_brick)
me_cube_037.use_remesh_preserve_volume = False
me_cube_037.use_remesh_preserve_attributes = False
me_cube_037.use_mirror_vertex_groups = False
me_cube_037.update()
me_cube_038 = bpy.data.meshes.new('Cube.038')
me_cube_038.from_pydata([(1.0, 1.0, 1.0), (1.0, 1.0, -1.0), (1.0, -1.0, 1.0), (1.0, -1.0, -1.0), (-1.0, 1.0, 1.0), (-1.0, 1.0, -1.0), (-1.0, -1.0, 1.0), (-1.0, -1.0, -1.0)], [], [(0, 4, 6, 2), (3, 2, 6, 7), (7, 6, 4, 5), (5, 1, 3, 7), (1, 0, 2, 3), (5, 4, 0, 1)])
_uv = me_cube_038.uv_layers.new(name='UVMap')
_uv.uv.foreach_set('vector', [0.625, 0.5, 0.875, 0.5, 0.875, 0.75, 0.625, 0.75, 0.375, 0.75, 0.625, 0.75, 0.625, 1.0, 0.375, 1.0, 0.375, 0.0, 0.625, 0.0, 0.625, 0.25, 0.375, 0.25, 0.125, 0.5, 0.375, 0.5, 0.375, 0.75, 0.125, 0.75, 0.375, 0.5, 0.625, 0.5, 0.625, 0.75, 0.375, 0.75, 0.375, 0.25, 0.625, 0.25, 0.625, 0.5, 0.375, 0.5])
me_cube_038.materials.append(mat_brick)
me_cube_038.use_remesh_preserve_volume = False
me_cube_038.use_remesh_preserve_attributes = False
me_cube_038.use_mirror_vertex_groups = False
me_cube_038.update()
me_cube_039 = bpy.data.meshes.new('Cube.039')
me_cube_039.from_pydata([(1.0, 1.0, 1.0), (1.0, 1.0, -1.0), (1.0, -1.0, 1.0), (1.0, -1.0, -1.0), (-1.0, 1.0, 1.0), (-1.0, 1.0, -1.0), (-1.0, -1.0, 1.0), (-1.0, -1.0, -1.0)], [], [(0, 4, 6, 2), (3, 2, 6, 7), (7, 6, 4, 5), (5, 1, 3, 7), (1, 0, 2, 3), (5, 4, 0, 1)])
_uv = me_cube_039.uv_layers.new(name='UVMap')
_uv.uv.foreach_set('vector', [0.625, 0.5, 0.875, 0.5, 0.875, 0.75, 0.625, 0.75, 0.375, 0.75, 0.625, 0.75, 0.625, 1.0, 0.375, 1.0, 0.375, 0.0, 0.625, 0.0, 0.625, 0.25, 0.375, 0.25, 0.125, 0.5, 0.375, 0.5, 0.375, 0.75, 0.125, 0.75, 0.375, 0.5, 0.625, 0.5, 0.625, 0.75, 0.375, 0.75, 0.375, 0.25, 0.625, 0.25, 0.625, 0.5, 0.375, 0.5])
me_cube_039.materials.append(mat_brick)
me_cube_039.use_remesh_preserve_volume = False
me_cube_039.use_remesh_preserve_attributes = False
me_cube_039.use_mirror_vertex_groups = False
me_cube_039.update()
me_cube_040 = bpy.data.meshes.new('Cube.040')
me_cube_040.from_pydata([(1.0, 1.0, 1.0), (1.0, 1.0, -1.0), (1.0, -1.0, 1.0), (1.0, -1.0, -1.0), (-1.0, 1.0, 1.0), (-1.0, 1.0, -1.0), (-1.0, -1.0, 1.0), (-1.0, -1.0, -1.0)], [], [(0, 4, 6, 2), (3, 2, 6, 7), (7, 6, 4, 5), (5, 1, 3, 7), (1, 0, 2, 3), (5, 4, 0, 1)])
_uv = me_cube_040.uv_layers.new(name='UVMap')
_uv.uv.foreach_set('vector', [0.625, 0.5, 0.875, 0.5, 0.875, 0.75, 0.625, 0.75, 0.375, 0.75, 0.625, 0.75, 0.625, 1.0, 0.375, 1.0, 0.375, 0.0, 0.625, 0.0, 0.625, 0.25, 0.375, 0.25, 0.125, 0.5, 0.375, 0.5, 0.375, 0.75, 0.125, 0.75, 0.375, 0.5, 0.625, 0.5, 0.625, 0.75, 0.375, 0.75, 0.375, 0.25, 0.625, 0.25, 0.625, 0.5, 0.375, 0.5])
me_cube_040.materials.append(mat_brick)
me_cube_040.use_remesh_preserve_volume = False
me_cube_040.use_remesh_preserve_attributes = False
me_cube_040.use_mirror_vertex_groups = False
me_cube_040.update()
me_cube_041 = bpy.data.meshes.new('Cube.041')
me_cube_041.from_pydata([(1.0, 1.0, 1.0), (1.0, 1.0, -1.0), (1.0, -1.0, 1.0), (1.0, -1.0, -1.0), (-1.0, 1.0, 1.0), (-1.0, 1.0, -1.0), (-1.0, -1.0, 1.0), (-1.0, -1.0, -1.0)], [], [(0, 4, 6, 2), (3, 2, 6, 7), (7, 6, 4, 5), (5, 1, 3, 7), (1, 0, 2, 3), (5, 4, 0, 1)])
_uv = me_cube_041.uv_layers.new(name='UVMap')
_uv.uv.foreach_set('vector', [0.625, 0.5, 0.875, 0.5, 0.875, 0.75, 0.625, 0.75, 0.375, 0.75, 0.625, 0.75, 0.625, 1.0, 0.375, 1.0, 0.375, 0.0, 0.625, 0.0, 0.625, 0.25, 0.375, 0.25, 0.125, 0.5, 0.375, 0.5, 0.375, 0.75, 0.125, 0.75, 0.375, 0.5, 0.625, 0.5, 0.625, 0.75, 0.375, 0.75, 0.375, 0.25, 0.625, 0.25, 0.625, 0.5, 0.375, 0.5])
me_cube_041.materials.append(mat_brick)
me_cube_041.use_remesh_preserve_volume = False
me_cube_041.use_remesh_preserve_attributes = False
me_cube_041.use_mirror_vertex_groups = False
me_cube_041.update()
me_cube_042 = bpy.data.meshes.new('Cube.042')
me_cube_042.from_pydata([(1.0, 1.0, 1.0), (1.0, 1.0, -1.0), (1.0, -1.0, 1.0), (1.0, -1.0, -1.0), (-1.0, 1.0, 1.0), (-1.0, 1.0, -1.0), (-1.0, -1.0, 1.0), (-1.0, -1.0, -1.0)], [], [(0, 4, 6, 2), (3, 2, 6, 7), (7, 6, 4, 5), (5, 1, 3, 7), (1, 0, 2, 3), (5, 4, 0, 1)])
_uv = me_cube_042.uv_layers.new(name='UVMap')
_uv.uv.foreach_set('vector', [0.625, 0.5, 0.875, 0.5, 0.875, 0.75, 0.625, 0.75, 0.375, 0.75, 0.625, 0.75, 0.625, 1.0, 0.375, 1.0, 0.375, 0.0, 0.625, 0.0, 0.625, 0.25, 0.375, 0.25, 0.125, 0.5, 0.375, 0.5, 0.375, 0.75, 0.125, 0.75, 0.375, 0.5, 0.625, 0.5, 0.625, 0.75, 0.375, 0.75, 0.375, 0.25, 0.625, 0.25, 0.625, 0.5, 0.375, 0.5])
me_cube_042.materials.append(mat_brick)
me_cube_042.use_remesh_preserve_volume = False
me_cube_042.use_remesh_preserve_attributes = False
me_cube_042.use_mirror_vertex_groups = False
me_cube_042.update()
me_cube_043 = bpy.data.meshes.new('Cube.043')
me_cube_043.from_pydata([(1.0, 1.0, 1.0), (1.0, 1.0, -1.0), (1.0, -1.0, 1.0), (1.0, -1.0, -1.0), (-1.0, 1.0, 1.0), (-1.0, 1.0, -1.0), (-1.0, -1.0, 1.0), (-1.0, -1.0, -1.0)], [], [(0, 4, 6, 2), (3, 2, 6, 7), (7, 6, 4, 5), (5, 1, 3, 7), (1, 0, 2, 3), (5, 4, 0, 1)])
_uv = me_cube_043.uv_layers.new(name='UVMap')
_uv.uv.foreach_set('vector', [0.625, 0.5, 0.875, 0.5, 0.875, 0.75, 0.625, 0.75, 0.375, 0.75, 0.625, 0.75, 0.625, 1.0, 0.375, 1.0, 0.375, 0.0, 0.625, 0.0, 0.625, 0.25, 0.375, 0.25, 0.125, 0.5, 0.375, 0.5, 0.375, 0.75, 0.125, 0.75, 0.375, 0.5, 0.625, 0.5, 0.625, 0.75, 0.375, 0.75, 0.375, 0.25, 0.625, 0.25, 0.625, 0.5, 0.375, 0.5])
me_cube_043.materials.append(mat_brick)
me_cube_043.use_remesh_preserve_volume = False
me_cube_043.use_remesh_preserve_attributes = False
me_cube_043.use_mirror_vertex_groups = False
me_cube_043.update()
me_cube_044 = bpy.data.meshes.new('Cube.044')
me_cube_044.from_pydata([(1.0, 1.0, 1.0), (1.0, 1.0, -1.0), (1.0, -1.0, 1.0), (1.0, -1.0, -1.0), (-1.0, 1.0, 1.0), (-1.0, 1.0, -1.0), (-1.0, -1.0, 1.0), (-1.0, -1.0, -1.0)], [], [(0, 4, 6, 2), (3, 2, 6, 7), (7, 6, 4, 5), (5, 1, 3, 7), (1, 0, 2, 3), (5, 4, 0, 1)])
_uv = me_cube_044.uv_layers.new(name='UVMap')
_uv.uv.foreach_set('vector', [0.625, 0.5, 0.875, 0.5, 0.875, 0.75, 0.625, 0.75, 0.375, 0.75, 0.625, 0.75, 0.625, 1.0, 0.375, 1.0, 0.375, 0.0, 0.625, 0.0, 0.625, 0.25, 0.375, 0.25, 0.125, 0.5, 0.375, 0.5, 0.375, 0.75, 0.125, 0.75, 0.375, 0.5, 0.625, 0.5, 0.625, 0.75, 0.375, 0.75, 0.375, 0.25, 0.625, 0.25, 0.625, 0.5, 0.375, 0.5])
me_cube_044.materials.append(mat_brick)
me_cube_044.use_remesh_preserve_volume = False
me_cube_044.use_remesh_preserve_attributes = False
me_cube_044.use_mirror_vertex_groups = False
me_cube_044.update()
me_cube_045 = bpy.data.meshes.new('Cube.045')
me_cube_045.from_pydata([(1.0, 1.0, 1.0), (1.0, 1.0, -1.0), (1.0, -1.0, 1.0), (1.0, -1.0, -1.0), (-1.0, 1.0, 1.0), (-1.0, 1.0, -1.0), (-1.0, -1.0, 1.0), (-1.0, -1.0, -1.0)], [], [(0, 4, 6, 2), (3, 2, 6, 7), (7, 6, 4, 5), (5, 1, 3, 7), (1, 0, 2, 3), (5, 4, 0, 1)])
_uv = me_cube_045.uv_layers.new(name='UVMap')
_uv.uv.foreach_set('vector', [0.625, 0.5, 0.875, 0.5, 0.875, 0.75, 0.625, 0.75, 0.375, 0.75, 0.625, 0.75, 0.625, 1.0, 0.375, 1.0, 0.375, 0.0, 0.625, 0.0, 0.625, 0.25, 0.375, 0.25, 0.125, 0.5, 0.375, 0.5, 0.375, 0.75, 0.125, 0.75, 0.375, 0.5, 0.625, 0.5, 0.625, 0.75, 0.375, 0.75, 0.375, 0.25, 0.625, 0.25, 0.625, 0.5, 0.375, 0.5])
me_cube_045.materials.append(mat_brick)
me_cube_045.use_remesh_preserve_volume = False
me_cube_045.use_remesh_preserve_attributes = False
me_cube_045.use_mirror_vertex_groups = False
me_cube_045.update()
me_cube_046 = bpy.data.meshes.new('Cube.046')
me_cube_046.from_pydata([(1.0, 1.0, 1.0), (1.0, 1.0, -1.0), (1.0, -1.0, 1.0), (1.0, -1.0, -1.0), (-1.0, 1.0, 1.0), (-1.0, 1.0, -1.0), (-1.0, -1.0, 1.0), (-1.0, -1.0, -1.0)], [], [(0, 4, 6, 2), (3, 2, 6, 7), (7, 6, 4, 5), (5, 1, 3, 7), (1, 0, 2, 3), (5, 4, 0, 1)])
_uv = me_cube_046.uv_layers.new(name='UVMap')
_uv.uv.foreach_set('vector', [0.625, 0.5, 0.875, 0.5, 0.875, 0.75, 0.625, 0.75, 0.375, 0.75, 0.625, 0.75, 0.625, 1.0, 0.375, 1.0, 0.375, 0.0, 0.625, 0.0, 0.625, 0.25, 0.375, 0.25, 0.125, 0.5, 0.375, 0.5, 0.375, 0.75, 0.125, 0.75, 0.375, 0.5, 0.625, 0.5, 0.625, 0.75, 0.375, 0.75, 0.375, 0.25, 0.625, 0.25, 0.625, 0.5, 0.375, 0.5])
me_cube_046.materials.append(mat_brick)
me_cube_046.use_remesh_preserve_volume = False
me_cube_046.use_remesh_preserve_attributes = False
me_cube_046.use_mirror_vertex_groups = False
me_cube_046.update()
me_cube_048 = bpy.data.meshes.new('Cube.048')
me_cube_048.from_pydata([(1.0, 1.0, 1.0), (1.0, 1.0, -1.0), (1.0, -1.0, 1.0), (1.0, -1.0, -1.0), (-1.0, 1.0, 1.0), (-1.0, 1.0, -1.0), (-1.0, -1.0, 1.0), (-1.0, -1.0, -1.0)], [], [(0, 4, 6, 2), (3, 2, 6, 7), (7, 6, 4, 5), (5, 1, 3, 7), (1, 0, 2, 3), (5, 4, 0, 1)])
_uv = me_cube_048.uv_layers.new(name='UVMap')
_uv.uv.foreach_set('vector', [0.625, 0.5, 0.875, 0.5, 0.875, 0.75, 0.625, 0.75, 0.375, 0.75, 0.625, 0.75, 0.625, 1.0, 0.375, 1.0, 0.375, 0.0, 0.625, 0.0, 0.625, 0.25, 0.375, 0.25, 0.125, 0.5, 0.375, 0.5, 0.375, 0.75, 0.125, 0.75, 0.375, 0.5, 0.625, 0.5, 0.625, 0.75, 0.375, 0.75, 0.375, 0.25, 0.625, 0.25, 0.625, 0.5, 0.375, 0.5])
me_cube_048.materials.append(mat_brick)
me_cube_048.use_remesh_preserve_volume = False
me_cube_048.use_remesh_preserve_attributes = False
me_cube_048.use_mirror_vertex_groups = False
me_cube_048.update()
me_cube_049 = bpy.data.meshes.new('Cube.049')
me_cube_049.from_pydata([(1.0, 1.0, 1.0), (1.0, 1.0, -1.0), (1.0, -1.0, 1.0), (1.0, -1.0, -1.0), (-1.0, 1.0, 1.0), (-1.0, 1.0, -1.0), (-1.0, -1.0, 1.0), (-1.0, -1.0, -1.0)], [], [(0, 4, 6, 2), (3, 2, 6, 7), (7, 6, 4, 5), (5, 1, 3, 7), (1, 0, 2, 3), (5, 4, 0, 1)])
_uv = me_cube_049.uv_layers.new(name='UVMap')
_uv.uv.foreach_set('vector', [0.625, 0.5, 0.875, 0.5, 0.875, 0.75, 0.625, 0.75, 0.375, 0.75, 0.625, 0.75, 0.625, 1.0, 0.375, 1.0, 0.375, 0.0, 0.625, 0.0, 0.625, 0.25, 0.375, 0.25, 0.125, 0.5, 0.375, 0.5, 0.375, 0.75, 0.125, 0.75, 0.375, 0.5, 0.625, 0.5, 0.625, 0.75, 0.375, 0.75, 0.375, 0.25, 0.625, 0.25, 0.625, 0.5, 0.375, 0.5])
me_cube_049.materials.append(mat_brick)
me_cube_049.use_remesh_preserve_volume = False
me_cube_049.use_remesh_preserve_attributes = False
me_cube_049.use_mirror_vertex_groups = False
me_cube_049.update()
me_cube_050 = bpy.data.meshes.new('Cube.050')
me_cube_050.from_pydata([(1.0, 1.0, 1.0), (1.0, 1.0, -1.0), (1.0, -1.0, 1.0), (1.0, -1.0, -1.0), (-1.0, 1.0, 1.0), (-1.0, 1.0, -1.0), (-1.0, -1.0, 1.0), (-1.0, -1.0, -1.0)], [], [(0, 4, 6, 2), (3, 2, 6, 7), (7, 6, 4, 5), (5, 1, 3, 7), (1, 0, 2, 3), (5, 4, 0, 1)])
_uv = me_cube_050.uv_layers.new(name='UVMap')
_uv.uv.foreach_set('vector', [0.625, 0.5, 0.875, 0.5, 0.875, 0.75, 0.625, 0.75, 0.375, 0.75, 0.625, 0.75, 0.625, 1.0, 0.375, 1.0, 0.375, 0.0, 0.625, 0.0, 0.625, 0.25, 0.375, 0.25, 0.125, 0.5, 0.375, 0.5, 0.375, 0.75, 0.125, 0.75, 0.375, 0.5, 0.625, 0.5, 0.625, 0.75, 0.375, 0.75, 0.375, 0.25, 0.625, 0.25, 0.625, 0.5, 0.375, 0.5])
me_cube_050.materials.append(mat_brick)
me_cube_050.use_remesh_preserve_volume = False
me_cube_050.use_remesh_preserve_attributes = False
me_cube_050.use_mirror_vertex_groups = False
me_cube_050.update()
me_cube_051 = bpy.data.meshes.new('Cube.051')
me_cube_051.from_pydata([(1.0, 1.0, 1.0), (1.0, 1.0, -1.0), (1.0, -1.0, 1.0), (1.0, -1.0, -1.0), (-1.0, 1.0, 1.0), (-1.0, 1.0, -1.0), (-1.0, -1.0, 1.0), (-1.0, -1.0, -1.0)], [], [(0, 4, 6, 2), (3, 2, 6, 7), (7, 6, 4, 5), (5, 1, 3, 7), (1, 0, 2, 3), (5, 4, 0, 1)])
_uv = me_cube_051.uv_layers.new(name='UVMap')
_uv.uv.foreach_set('vector', [0.625, 0.5, 0.875, 0.5, 0.875, 0.75, 0.625, 0.75, 0.375, 0.75, 0.625, 0.75, 0.625, 1.0, 0.375, 1.0, 0.375, 0.0, 0.625, 0.0, 0.625, 0.25, 0.375, 0.25, 0.125, 0.5, 0.375, 0.5, 0.375, 0.75, 0.125, 0.75, 0.375, 0.5, 0.625, 0.5, 0.625, 0.75, 0.375, 0.75, 0.375, 0.25, 0.625, 0.25, 0.625, 0.5, 0.375, 0.5])
me_cube_051.materials.append(mat_brick)
me_cube_051.use_remesh_preserve_volume = False
me_cube_051.use_remesh_preserve_attributes = False
me_cube_051.use_mirror_vertex_groups = False
me_cube_051.update()
me_cube_052 = bpy.data.meshes.new('Cube.052')
me_cube_052.from_pydata([(1.0, 1.0, 1.0), (1.0, 1.0, -1.0), (1.0, -1.0, 1.0), (1.0, -1.0, -1.0), (-1.0, 1.0, 1.0), (-1.0, 1.0, -1.0), (-1.0, -1.0, 1.0), (-1.0, -1.0, -1.0)], [], [(0, 4, 6, 2), (3, 2, 6, 7), (7, 6, 4, 5), (5, 1, 3, 7), (1, 0, 2, 3), (5, 4, 0, 1)])
_uv = me_cube_052.uv_layers.new(name='UVMap')
_uv.uv.foreach_set('vector', [0.625, 0.5, 0.875, 0.5, 0.875, 0.75, 0.625, 0.75, 0.375, 0.75, 0.625, 0.75, 0.625, 1.0, 0.375, 1.0, 0.375, 0.0, 0.625, 0.0, 0.625, 0.25, 0.375, 0.25, 0.125, 0.5, 0.375, 0.5, 0.375, 0.75, 0.125, 0.75, 0.375, 0.5, 0.625, 0.5, 0.625, 0.75, 0.375, 0.75, 0.375, 0.25, 0.625, 0.25, 0.625, 0.5, 0.375, 0.5])
me_cube_052.materials.append(mat_brick)
me_cube_052.use_remesh_preserve_volume = False
me_cube_052.use_remesh_preserve_attributes = False
me_cube_052.use_mirror_vertex_groups = False
me_cube_052.update()
me_cube_053 = bpy.data.meshes.new('Cube.053')
me_cube_053.from_pydata([(1.0, 1.0, 1.0), (1.0, 1.0, -1.0), (1.0, -1.0, 1.0), (1.0, -1.0, -1.0), (-1.0, 1.0, 1.0), (-1.0, 1.0, -1.0), (-1.0, -1.0, 1.0), (-1.0, -1.0, -1.0)], [], [(0, 4, 6, 2), (3, 2, 6, 7), (7, 6, 4, 5), (5, 1, 3, 7), (1, 0, 2, 3), (5, 4, 0, 1)])
_uv = me_cube_053.uv_layers.new(name='UVMap')
_uv.uv.foreach_set('vector', [0.625, 0.5, 0.875, 0.5, 0.875, 0.75, 0.625, 0.75, 0.375, 0.75, 0.625, 0.75, 0.625, 1.0, 0.375, 1.0, 0.375, 0.0, 0.625, 0.0, 0.625, 0.25, 0.375, 0.25, 0.125, 0.5, 0.375, 0.5, 0.375, 0.75, 0.125, 0.75, 0.375, 0.5, 0.625, 0.5, 0.625, 0.75, 0.375, 0.75, 0.375, 0.25, 0.625, 0.25, 0.625, 0.5, 0.375, 0.5])
me_cube_053.materials.append(mat_brick)
me_cube_053.use_remesh_preserve_volume = False
me_cube_053.use_remesh_preserve_attributes = False
me_cube_053.use_mirror_vertex_groups = False
me_cube_053.update()
me_cube_054 = bpy.data.meshes.new('Cube.054')
me_cube_054.from_pydata([(1.0, 1.0, 1.0), (1.0, 1.0, -1.0), (1.0, -1.0, 1.0), (1.0, -1.0, -1.0), (-1.0, 1.0, 1.0), (-1.0, 1.0, -1.0), (-1.0, -1.0, 1.0), (-1.0, -1.0, -1.0)], [], [(0, 4, 6, 2), (3, 2, 6, 7), (7, 6, 4, 5), (5, 1, 3, 7), (1, 0, 2, 3), (5, 4, 0, 1)])
_uv = me_cube_054.uv_layers.new(name='UVMap')
_uv.uv.foreach_set('vector', [0.625, 0.5, 0.875, 0.5, 0.875, 0.75, 0.625, 0.75, 0.375, 0.75, 0.625, 0.75, 0.625, 1.0, 0.375, 1.0, 0.375, 0.0, 0.625, 0.0, 0.625, 0.25, 0.375, 0.25, 0.125, 0.5, 0.375, 0.5, 0.375, 0.75, 0.125, 0.75, 0.375, 0.5, 0.625, 0.5, 0.625, 0.75, 0.375, 0.75, 0.375, 0.25, 0.625, 0.25, 0.625, 0.5, 0.375, 0.5])
me_cube_054.materials.append(mat_brick)
me_cube_054.use_remesh_preserve_volume = False
me_cube_054.use_remesh_preserve_attributes = False
me_cube_054.use_mirror_vertex_groups = False
me_cube_054.update()
me_cube_055 = bpy.data.meshes.new('Cube.055')
me_cube_055.from_pydata([(1.0, 1.0, 1.0), (1.0, 1.0, -1.0), (1.0, -1.0, 1.0), (1.0, -1.0, -1.0), (-1.0, 1.0, 1.0), (-1.0, 1.0, -1.0), (-1.0, -1.0, 1.0), (-1.0, -1.0, -1.0)], [], [(0, 4, 6, 2), (3, 2, 6, 7), (7, 6, 4, 5), (5, 1, 3, 7), (1, 0, 2, 3), (5, 4, 0, 1)])
_uv = me_cube_055.uv_layers.new(name='UVMap')
_uv.uv.foreach_set('vector', [0.625, 0.5, 0.875, 0.5, 0.875, 0.75, 0.625, 0.75, 0.375, 0.75, 0.625, 0.75, 0.625, 1.0, 0.375, 1.0, 0.375, 0.0, 0.625, 0.0, 0.625, 0.25, 0.375, 0.25, 0.125, 0.5, 0.375, 0.5, 0.375, 0.75, 0.125, 0.75, 0.375, 0.5, 0.625, 0.5, 0.625, 0.75, 0.375, 0.75, 0.375, 0.25, 0.625, 0.25, 0.625, 0.5, 0.375, 0.5])
me_cube_055.materials.append(mat_brick)
me_cube_055.use_remesh_preserve_volume = False
me_cube_055.use_remesh_preserve_attributes = False
me_cube_055.use_mirror_vertex_groups = False
me_cube_055.update()
me_plane = bpy.data.meshes.new('Plane')
me_plane.from_pydata([(-1.0, -1.0, 0.0), (1.0, -1.0, 0.0), (-1.0, 1.0, 0.0), (1.0, 1.0, 0.0)], [], [(0, 1, 3, 2)])
_uv = me_plane.uv_layers.new(name='UVMap')
_uv.uv.foreach_set('vector', [0.0, 0.0, 1.0, 0.0, 1.0, 1.0, 0.0, 1.0])
me_plane.use_remesh_fix_poles = True
me_plane.use_remesh_preserve_attributes = False
me_plane.update()
me_cylinder = bpy.data.meshes.new('Cylinder')
me_cylinder.from_pydata([(0.0, 1.0, -1.0), (0.0, 1.0, 1.0), (0.1951, 0.9808, -1.0), (0.1951, 0.9808, 1.0), (0.3827, 0.9239, -1.0), (0.3827, 0.9239, 1.0), (0.5556, 0.8315, -1.0), (0.5556, 0.8315, 1.0), (0.7071, 0.7071, -1.0), (0.7071, 0.7071, 1.0), (0.8315, 0.5556, -1.0), (0.8315, 0.5556, 1.0), (0.9239, 0.3827, -1.0), (0.9239, 0.3827, 1.0), (0.9808, 0.1951, -1.0), (0.9808, 0.1951, 1.0), (1.0, -4.371e-08, -1.0), (1.0, -4.371e-08, 1.0), (0.9808, -0.1951, -1.0), (0.9808, -0.1951, 1.0), (0.9239, -0.3827, -1.0), (0.9239, -0.3827, 1.0), (0.8315, -0.5556, -1.0), (0.8315, -0.5556, 1.0), (0.7071, -0.7071, -1.0), (0.7071, -0.7071, 1.0), (0.5556, -0.8315, -1.0), (0.5556, -0.8315, 1.0), (0.3827, -0.9239, -1.0), (0.3827, -0.9239, 1.0), (0.1951, -0.9808, -1.0), (0.1951, -0.9808, 1.0), (-8.742e-08, -1.0, -1.0), (-8.742e-08, -1.0, 1.0), (-0.1951, -0.9808, -1.0), (-0.1951, -0.9808, 1.0), (-0.3827, -0.9239, -1.0), (-0.3827, -0.9239, 1.0), (-0.5556, -0.8315, -1.0), (-0.5556, -0.8315, 1.0), (-0.7071, -0.7071, -1.0), (-0.7071, -0.7071, 1.0), (-0.8315, -0.5556, -1.0), (-0.8315, -0.5556, 1.0), (-0.9239, -0.3827, -1.0), (-0.9239, -0.3827, 1.0), (-0.9808, -0.1951, -1.0), (-0.9808, -0.1951, 1.0), (-1.0, 1.192e-08, -1.0), (-1.0, 1.192e-08, 1.0), (-0.9808, 0.1951, -1.0), (-0.9808, 0.1951, 1.0), (-0.9239, 0.3827, -1.0), (-0.9239, 0.3827, 1.0), (-0.8315, 0.5556, -1.0), (-0.8315, 0.5556, 1.0), (-0.7071, 0.7071, -1.0), (-0.7071, 0.7071, 1.0), (-0.5556, 0.8315, -1.0), (-0.5556, 0.8315, 1.0), (-0.3827, 0.9239, -1.0), (-0.3827, 0.9239, 1.0), (-0.1951, 0.9808, -1.0), (-0.1951, 0.9808, 1.0)], [], [(0, 1, 3, 2), (2, 3, 5, 4), (4, 5, 7, 6), (6, 7, 9, 8), (8, 9, 11, 10), (10, 11, 13, 12), (12, 13, 15, 14), (14, 15, 17, 16), (16, 17, 19, 18), (18, 19, 21, 20), (20, 21, 23, 22), (22, 23, 25, 24), (24, 25, 27, 26), (26, 27, 29, 28), (28, 29, 31, 30), (30, 31, 33, 32), (32, 33, 35, 34), (34, 35, 37, 36), (36, 37, 39, 38), (38, 39, 41, 40), (40, 41, 43, 42), (42, 43, 45, 44), (44, 45, 47, 46), (46, 47, 49, 48), (48, 49, 51, 50), (50, 51, 53, 52), (52, 53, 55, 54), (54, 55, 57, 56), (56, 57, 59, 58), (58, 59, 61, 60), (3, 1, 63, 61, 59, 57, 55, 53, 51, 49, 47, 45, 43, 41, 39, 37, 35, 33, 31, 29, 27, 25, 23, 21, 19, 17, 15, 13, 11, 9, 7, 5), (60, 61, 63, 62), (62, 63, 1, 0), (0, 2, 4, 6, 8, 10, 12, 14, 16, 18, 20, 22, 24, 26, 28, 30, 32, 34, 36, 38, 40, 42, 44, 46, 48, 50, 52, 54, 56, 58, 60, 62)])
_uv = me_cylinder.uv_layers.new(name='UVMap')
_uv.uv.foreach_set('vector', [1.0, 0.5, 1.0, 1.0, 0.9688, 1.0, 0.9688, 0.5, 0.9688, 0.5, 0.9688, 1.0, 0.9375, 1.0, 0.9375, 0.5, 0.9375, 0.5, 0.9375, 1.0, 0.9062, 1.0, 0.9062, 0.5, 0.9062, 0.5, 0.9062, 1.0, 0.875, 1.0, 0.875, 0.5, 0.875, 0.5, 0.875, 1.0, 0.8438, 1.0, 0.8438, 0.5, 0.8438, 0.5, 0.8438, 1.0, 0.8125, 1.0, 0.8125, 0.5, 0.8125, 0.5, 0.8125, 1.0, 0.7812, 1.0, 0.7812, 0.5, 0.7812, 0.5, 0.7812, 1.0, 0.75, 1.0, 0.75, 0.5, 0.75, 0.5, 0.75, 1.0, 0.7188, 1.0, 0.7188, 0.5, 0.7188, 0.5, 0.7188, 1.0, 0.6875, 1.0, 0.6875, 0.5, 0.6875, 0.5, 0.6875, 1.0, 0.6562, 1.0, 0.6562, 0.5, 0.6562, 0.5, 0.6562, 1.0, 0.625, 1.0, 0.625, 0.5, 0.625, 0.5, 0.625, 1.0, 0.5938, 1.0, 0.5938, 0.5, 0.5938, 0.5, 0.5938, 1.0, 0.5625, 1.0, 0.5625, 0.5, 0.5625, 0.5, 0.5625, 1.0, 0.5312, 1.0, 0.5312, 0.5, 0.5312, 0.5, 0.5312, 1.0, 0.5, 1.0, 0.5, 0.5, 0.5, 0.5, 0.5, 1.0, 0.4688, 1.0, 0.4688, 0.5, 0.4688, 0.5, 0.4688, 1.0, 0.4375, 1.0, 0.4375, 0.5, 0.4375, 0.5, 0.4375, 1.0, 0.4062, 1.0, 0.4062, 0.5, 0.4062, 0.5, 0.4062, 1.0, 0.375, 1.0, 0.375, 0.5, 0.375, 0.5, 0.375, 1.0, 0.3438, 1.0, 0.3438, 0.5, 0.3438, 0.5, 0.3438, 1.0, 0.3125, 1.0, 0.3125, 0.5, 0.3125, 0.5, 0.3125, 1.0, 0.2812, 1.0, 0.2812, 0.5, 0.2812, 0.5, 0.2812, 1.0, 0.25, 1.0, 0.25, 0.5, 0.25, 0.5, 0.25, 1.0, 0.2188, 1.0, 0.2188, 0.5, 0.2188, 0.5, 0.2188, 1.0, 0.1875, 1.0, 0.1875, 0.5, 0.1875, 0.5, 0.1875, 1.0, 0.1562, 1.0, 0.1562, 0.5, 0.1562, 0.5, 0.1562, 1.0, 0.125, 1.0, 0.125, 0.5, 0.125, 0.5, 0.125, 1.0, 0.09375, 1.0, 0.09375, 0.5, 0.09375, 0.5, 0.09375, 1.0, 0.0625, 1.0, 0.0625, 0.5, 0.2968, 0.4854, 0.25, 0.49, 0.2032, 0.4854, 0.1582, 0.4717, 0.1167, 0.4496, 0.08029, 0.4197, 0.05045, 0.3833, 0.02827, 0.3418, 0.01461, 0.2968, 0.01, 0.25, 0.01461, 0.2032, 0.02827, 0.1582, 0.05045, 0.1167, 0.08029, 0.08029, 0.1167, 0.05045, 0.1582, 0.02827, 0.2032, 0.01461, 0.25, 0.01, 0.2968, 0.01461, 0.3418, 0.02827, 0.3833, 0.05045, 0.4197, 0.08029, 0.4496, 0.1167, 0.4717, 0.1582, 0.4854, 0.2032, 0.49, 0.25, 0.4854, 0.2968, 0.4717, 0.3418, 0.4496, 0.3833, 0.4197, 0.4197, 0.3833, 0.4496, 0.3418, 0.4717, 0.0625, 0.5, 0.0625, 1.0, 0.03125, 1.0, 0.03125, 0.5, 0.03125, 0.5, 0.03125, 1.0, 0.0, 1.0, 0.0, 0.5, 0.75, 0.49, 0.7968, 0.4854, 0.8418, 0.4717, 0.8833, 0.4496, 0.9197, 0.4197, 0.9496, 0.3833, 0.9717, 0.3418, 0.9854, 0.2968, 0.99, 0.25, 0.9854, 0.2032, 0.9717, 0.1582, 0.9496, 0.1167, 0.9197, 0.08029, 0.8833, 0.05045, 0.8418, 0.02827, 0.7968, 0.01461, 0.75, 0.01, 0.7032, 0.01461, 0.6582, 0.02827, 0.6167, 0.05045, 0.5803, 0.08029, 0.5504, 0.1167, 0.5283, 0.1582, 0.5146, 0.2032, 0.51, 0.25, 0.5146, 0.2968, 0.5283, 0.3418, 0.5504, 0.3833, 0.5803, 0.4197, 0.6167, 0.4496, 0.6582, 0.4717, 0.7032, 0.4854])
me_cylinder.use_remesh_fix_poles = True
me_cylinder.use_remesh_preserve_attributes = False
me_cylinder.update()
me_cylinder_001 = bpy.data.meshes.new('Cylinder.001')
me_cylinder_001.from_pydata([(0.0, 1.0, -1.0), (0.0, 1.0, 1.0), (0.1951, 0.9808, -1.0), (0.1951, 0.9808, 1.0), (0.3827, 0.9239, -1.0), (0.3827, 0.9239, 1.0), (0.5556, 0.8315, -1.0), (0.5556, 0.8315, 1.0), (0.7071, 0.7071, -1.0), (0.7071, 0.7071, 1.0), (0.8315, 0.5556, -1.0), (0.8315, 0.5556, 1.0), (0.9239, 0.3827, -1.0), (0.9239, 0.3827, 1.0), (0.9808, 0.1951, -1.0), (0.9808, 0.1951, 1.0), (1.0, -4.371e-08, -1.0), (1.0, -4.371e-08, 1.0), (0.9808, -0.1951, -1.0), (0.9808, -0.1951, 1.0), (0.9239, -0.3827, -1.0), (0.9239, -0.3827, 1.0), (0.8315, -0.5556, -1.0), (0.8315, -0.5556, 1.0), (0.7071, -0.7071, -1.0), (0.7071, -0.7071, 1.0), (0.5556, -0.8315, -1.0), (0.5556, -0.8315, 1.0), (0.3827, -0.9239, -1.0), (0.3827, -0.9239, 1.0), (0.1951, -0.9808, -1.0), (0.1951, -0.9808, 1.0), (-8.742e-08, -1.0, -1.0), (-8.742e-08, -1.0, 1.0), (-0.1951, -0.9808, -1.0), (-0.1951, -0.9808, 1.0), (-0.3827, -0.9239, -1.0), (-0.3827, -0.9239, 1.0), (-0.5556, -0.8315, -1.0), (-0.5556, -0.8315, 1.0), (-0.7071, -0.7071, -1.0), (-0.7071, -0.7071, 1.0), (-0.8315, -0.5556, -1.0), (-0.8315, -0.5556, 1.0), (-0.9239, -0.3827, -1.0), (-0.9239, -0.3827, 1.0), (-0.9808, -0.1951, -1.0), (-0.9808, -0.1951, 1.0), (-1.0, 1.192e-08, -1.0), (-1.0, 1.192e-08, 1.0), (-0.9808, 0.1951, -1.0), (-0.9808, 0.1951, 1.0), (-0.9239, 0.3827, -1.0), (-0.9239, 0.3827, 1.0), (-0.8315, 0.5556, -1.0), (-0.8315, 0.5556, 1.0), (-0.7071, 0.7071, -1.0), (-0.7071, 0.7071, 1.0), (-0.5556, 0.8315, -1.0), (-0.5556, 0.8315, 1.0), (-0.3827, 0.9239, -1.0), (-0.3827, 0.9239, 1.0), (-0.1951, 0.9808, -1.0), (-0.1951, 0.9808, 1.0)], [], [(0, 1, 3, 2), (2, 3, 5, 4), (4, 5, 7, 6), (6, 7, 9, 8), (8, 9, 11, 10), (10, 11, 13, 12), (12, 13, 15, 14), (14, 15, 17, 16), (16, 17, 19, 18), (18, 19, 21, 20), (20, 21, 23, 22), (22, 23, 25, 24), (24, 25, 27, 26), (26, 27, 29, 28), (28, 29, 31, 30), (30, 31, 33, 32), (32, 33, 35, 34), (34, 35, 37, 36), (36, 37, 39, 38), (38, 39, 41, 40), (40, 41, 43, 42), (42, 43, 45, 44), (44, 45, 47, 46), (46, 47, 49, 48), (48, 49, 51, 50), (50, 51, 53, 52), (52, 53, 55, 54), (54, 55, 57, 56), (56, 57, 59, 58), (58, 59, 61, 60), (3, 1, 63, 61, 59, 57, 55, 53, 51, 49, 47, 45, 43, 41, 39, 37, 35, 33, 31, 29, 27, 25, 23, 21, 19, 17, 15, 13, 11, 9, 7, 5), (60, 61, 63, 62), (62, 63, 1, 0), (0, 2, 4, 6, 8, 10, 12, 14, 16, 18, 20, 22, 24, 26, 28, 30, 32, 34, 36, 38, 40, 42, 44, 46, 48, 50, 52, 54, 56, 58, 60, 62)])
_uv = me_cylinder_001.uv_layers.new(name='UVMap')
_uv.uv.foreach_set('vector', [1.0, 0.5, 1.0, 1.0, 0.9688, 1.0, 0.9688, 0.5, 0.9688, 0.5, 0.9688, 1.0, 0.9375, 1.0, 0.9375, 0.5, 0.9375, 0.5, 0.9375, 1.0, 0.9062, 1.0, 0.9062, 0.5, 0.9062, 0.5, 0.9062, 1.0, 0.875, 1.0, 0.875, 0.5, 0.875, 0.5, 0.875, 1.0, 0.8438, 1.0, 0.8438, 0.5, 0.8438, 0.5, 0.8438, 1.0, 0.8125, 1.0, 0.8125, 0.5, 0.8125, 0.5, 0.8125, 1.0, 0.7812, 1.0, 0.7812, 0.5, 0.7812, 0.5, 0.7812, 1.0, 0.75, 1.0, 0.75, 0.5, 0.75, 0.5, 0.75, 1.0, 0.7188, 1.0, 0.7188, 0.5, 0.7188, 0.5, 0.7188, 1.0, 0.6875, 1.0, 0.6875, 0.5, 0.6875, 0.5, 0.6875, 1.0, 0.6562, 1.0, 0.6562, 0.5, 0.6562, 0.5, 0.6562, 1.0, 0.625, 1.0, 0.625, 0.5, 0.625, 0.5, 0.625, 1.0, 0.5938, 1.0, 0.5938, 0.5, 0.5938, 0.5, 0.5938, 1.0, 0.5625, 1.0, 0.5625, 0.5, 0.5625, 0.5, 0.5625, 1.0, 0.5312, 1.0, 0.5312, 0.5, 0.5312, 0.5, 0.5312, 1.0, 0.5, 1.0, 0.5, 0.5, 0.5, 0.5, 0.5, 1.0, 0.4688, 1.0, 0.4688, 0.5, 0.4688, 0.5, 0.4688, 1.0, 0.4375, 1.0, 0.4375, 0.5, 0.4375, 0.5, 0.4375, 1.0, 0.4062, 1.0, 0.4062, 0.5, 0.4062, 0.5, 0.4062, 1.0, 0.375, 1.0, 0.375, 0.5, 0.375, 0.5, 0.375, 1.0, 0.3438, 1.0, 0.3438, 0.5, 0.3438, 0.5, 0.3438, 1.0, 0.3125, 1.0, 0.3125, 0.5, 0.3125, 0.5, 0.3125, 1.0, 0.2812, 1.0, 0.2812, 0.5, 0.2812, 0.5, 0.2812, 1.0, 0.25, 1.0, 0.25, 0.5, 0.25, 0.5, 0.25, 1.0, 0.2188, 1.0, 0.2188, 0.5, 0.2188, 0.5, 0.2188, 1.0, 0.1875, 1.0, 0.1875, 0.5, 0.1875, 0.5, 0.1875, 1.0, 0.1562, 1.0, 0.1562, 0.5, 0.1562, 0.5, 0.1562, 1.0, 0.125, 1.0, 0.125, 0.5, 0.125, 0.5, 0.125, 1.0, 0.09375, 1.0, 0.09375, 0.5, 0.09375, 0.5, 0.09375, 1.0, 0.0625, 1.0, 0.0625, 0.5, 0.2968, 0.4854, 0.25, 0.49, 0.2032, 0.4854, 0.1582, 0.4717, 0.1167, 0.4496, 0.08029, 0.4197, 0.05045, 0.3833, 0.02827, 0.3418, 0.01461, 0.2968, 0.01, 0.25, 0.01461, 0.2032, 0.02827, 0.1582, 0.05045, 0.1167, 0.08029, 0.08029, 0.1167, 0.05045, 0.1582, 0.02827, 0.2032, 0.01461, 0.25, 0.01, 0.2968, 0.01461, 0.3418, 0.02827, 0.3833, 0.05045, 0.4197, 0.08029, 0.4496, 0.1167, 0.4717, 0.1582, 0.4854, 0.2032, 0.49, 0.25, 0.4854, 0.2968, 0.4717, 0.3418, 0.4496, 0.3833, 0.4197, 0.4197, 0.3833, 0.4496, 0.3418, 0.4717, 0.0625, 0.5, 0.0625, 1.0, 0.03125, 1.0, 0.03125, 0.5, 0.03125, 0.5, 0.03125, 1.0, 0.0, 1.0, 0.0, 0.5, 0.75, 0.49, 0.7968, 0.4854, 0.8418, 0.4717, 0.8833, 0.4496, 0.9197, 0.4197, 0.9496, 0.3833, 0.9717, 0.3418, 0.9854, 0.2968, 0.99, 0.25, 0.9854, 0.2032, 0.9717, 0.1582, 0.9496, 0.1167, 0.9197, 0.08029, 0.8833, 0.05045, 0.8418, 0.02827, 0.7968, 0.01461, 0.75, 0.01, 0.7032, 0.01461, 0.6582, 0.02827, 0.6167, 0.05045, 0.5803, 0.08029, 0.5504, 0.1167, 0.5283, 0.1582, 0.5146, 0.2032, 0.51, 0.25, 0.5146, 0.2968, 0.5283, 0.3418, 0.5504, 0.3833, 0.5803, 0.4197, 0.6167, 0.4496, 0.6582, 0.4717, 0.7032, 0.4854])
me_cylinder_001.materials.append(mat_wood)
me_cylinder_001.use_remesh_fix_poles = True
me_cylinder_001.use_remesh_preserve_attributes = False
me_cylinder_001.update()
me_cube_056 = bpy.data.meshes.new('Cube.056')
me_cube_056.from_pydata([(-1.0, -1.0, -1.0), (-1.0, -1.0, 1.0), (-1.0, 1.0, -1.0), (-1.0, 1.0, 1.0), (1.0, -1.0, -1.0), (1.0, -1.0, 1.0), (1.0, 1.0, -1.0), (1.0, 1.0, 1.0)], [], [(0, 1, 3, 2), (2, 3, 7, 6), (6, 7, 5, 4), (4, 5, 1, 0), (2, 6, 4, 0), (7, 3, 1, 5)])
_uv = me_cube_056.uv_layers.new(name='UVMap')
_uv.uv.foreach_set('vector', [0.375, 0.0, 0.625, 0.0, 0.625, 0.25, 0.375, 0.25, 0.375, 0.25, 0.625, 0.25, 0.625, 0.5, 0.375, 0.5, 0.375, 0.5, 0.625, 0.5, 0.625, 0.75, 0.375, 0.75, 0.375, 0.75, 0.625, 0.75, 0.625, 1.0, 0.375, 1.0, 0.125, 0.5, 0.375, 0.5, 0.375, 0.75, 0.125, 0.75, 0.625, 0.5, 0.875, 0.5, 0.875, 0.75, 0.625, 0.75])
me_cube_056.use_remesh_fix_poles = True
me_cube_056.use_remesh_preserve_attributes = False
me_cube_056.update()
me_cube_057 = bpy.data.meshes.new('Cube.057')
me_cube_057.from_pydata([(-1.0, -1.0, -1.0), (-1.0, -1.0, 1.0), (-1.0, 1.0, -1.0), (-1.0, 1.0, 1.0), (1.0, -1.0, -1.0), (1.0, -1.0, 1.0), (1.0, 1.0, -1.0), (1.0, 1.0, 1.0)], [], [(0, 1, 3, 2), (2, 3, 7, 6), (6, 7, 5, 4), (4, 5, 1, 0), (2, 6, 4, 0), (7, 3, 1, 5)])
_uv = me_cube_057.uv_layers.new(name='UVMap')
_uv.uv.foreach_set('vector', [0.375, 0.0, 0.625, 0.0, 0.625, 0.25, 0.375, 0.25, 0.375, 0.25, 0.625, 0.25, 0.625, 0.5, 0.375, 0.5, 0.375, 0.5, 0.625, 0.5, 0.625, 0.75, 0.375, 0.75, 0.375, 0.75, 0.625, 0.75, 0.625, 1.0, 0.375, 1.0, 0.125, 0.5, 0.375, 0.5, 0.375, 0.75, 0.125, 0.75, 0.625, 0.5, 0.875, 0.5, 0.875, 0.75, 0.625, 0.75])
me_cube_057.use_remesh_fix_poles = True
me_cube_057.use_remesh_preserve_attributes = False
me_cube_057.update()
me_cube_058 = bpy.data.meshes.new('Cube.058')
me_cube_058.from_pydata([(-1.0, -1.0, -1.0), (-1.0, -1.0, 1.0), (-1.0, 1.0, -1.0), (-1.0, 1.0, 1.0), (1.0, -1.0, -1.0), (1.0, -1.0, 1.0), (1.0, 1.0, -1.0), (1.0, 1.0, 1.0)], [], [(0, 1, 3, 2), (2, 3, 7, 6), (6, 7, 5, 4), (4, 5, 1, 0), (2, 6, 4, 0), (7, 3, 1, 5)])
_uv = me_cube_058.uv_layers.new(name='UVMap')
_uv.uv.foreach_set('vector', [0.375, 0.0, 0.625, 0.0, 0.625, 0.25, 0.375, 0.25, 0.375, 0.25, 0.625, 0.25, 0.625, 0.5, 0.375, 0.5, 0.375, 0.5, 0.625, 0.5, 0.625, 0.75, 0.375, 0.75, 0.375, 0.75, 0.625, 0.75, 0.625, 1.0, 0.375, 1.0, 0.125, 0.5, 0.375, 0.5, 0.375, 0.75, 0.125, 0.75, 0.625, 0.5, 0.875, 0.5, 0.875, 0.75, 0.625, 0.75])
me_cube_058.use_remesh_fix_poles = True
me_cube_058.use_remesh_preserve_attributes = False
me_cube_058.update()
me_cube_059 = bpy.data.meshes.new('Cube.059')
me_cube_059.from_pydata([(-1.0, -1.0, -1.0), (-1.0, -1.0, 1.0), (-1.0, 1.0, -1.0), (-1.0, 1.0, 1.0), (1.0, -1.0, -1.0), (1.0, -1.0, 1.0), (1.0, 1.0, -1.0), (1.0, 1.0, 1.0)], [], [(0, 1, 3, 2), (2, 3, 7, 6), (6, 7, 5, 4), (4, 5, 1, 0), (2, 6, 4, 0), (7, 3, 1, 5)])
_uv = me_cube_059.uv_layers.new(name='UVMap')
_uv.uv.foreach_set('vector', [0.375, 0.0, 0.625, 0.0, 0.625, 0.25, 0.375, 0.25, 0.375, 0.25, 0.625, 0.25, 0.625, 0.5, 0.375, 0.5, 0.375, 0.5, 0.625, 0.5, 0.625, 0.75, 0.375, 0.75, 0.375, 0.75, 0.625, 0.75, 0.625, 1.0, 0.375, 1.0, 0.125, 0.5, 0.375, 0.5, 0.375, 0.75, 0.125, 0.75, 0.625, 0.5, 0.875, 0.5, 0.875, 0.75, 0.625, 0.75])
me_cube_059.use_remesh_fix_poles = True
me_cube_059.use_remesh_preserve_attributes = False
me_cube_059.update()
me_cube_061 = bpy.data.meshes.new('Cube.061')
me_cube_061.from_pydata([(-1.0, -1.0, -1.0), (-1.0, -1.0, 1.0), (-1.0, 1.0, -1.0), (-1.0, 1.0, 1.0), (1.0, -1.0, -1.0), (1.0, -1.0, 1.0), (1.0, 1.0, -1.0), (1.0, 1.0, 1.0)], [], [(0, 1, 3, 2), (2, 3, 7, 6), (6, 7, 5, 4), (4, 5, 1, 0), (2, 6, 4, 0), (7, 3, 1, 5)])
_uv = me_cube_061.uv_layers.new(name='UVMap')
_uv.uv.foreach_set('vector', [0.375, 0.0, 0.625, 0.0, 0.625, 0.25, 0.375, 0.25, 0.375, 0.25, 0.625, 0.25, 0.625, 0.5, 0.375, 0.5, 0.375, 0.5, 0.625, 0.5, 0.625, 0.75, 0.375, 0.75, 0.375, 0.75, 0.625, 0.75, 0.625, 1.0, 0.375, 1.0, 0.125, 0.5, 0.375, 0.5, 0.375, 0.75, 0.125, 0.75, 0.625, 0.5, 0.875, 0.5, 0.875, 0.75, 0.625, 0.75])
me_cube_061.use_remesh_fix_poles = True
me_cube_061.use_remesh_preserve_attributes = False
me_cube_061.update()
me_cube_063 = bpy.data.meshes.new('Cube.063')
me_cube_063.from_pydata([(-1.0, -1.0, -1.0), (-1.0, -1.0, 1.0), (-1.0, 1.0, -1.0), (-1.0, 1.0, 1.0), (1.0, -1.0, -1.0), (1.0, -1.0, 1.0), (1.0, 1.0, -1.0), (1.0, 1.0, 1.0)], [], [(0, 1, 3, 2), (2, 3, 7, 6), (6, 7, 5, 4), (4, 5, 1, 0), (2, 6, 4, 0), (7, 3, 1, 5)])
_uv = me_cube_063.uv_layers.new(name='UVMap')
_uv.uv.foreach_set('vector', [0.375, 0.0, 0.625, 0.0, 0.625, 0.25, 0.375, 0.25, 0.375, 0.25, 0.625, 0.25, 0.625, 0.5, 0.375, 0.5, 0.375, 0.5, 0.625, 0.5, 0.625, 0.75, 0.375, 0.75, 0.375, 0.75, 0.625, 0.75, 0.625, 1.0, 0.375, 1.0, 0.125, 0.5, 0.375, 0.5, 0.375, 0.75, 0.125, 0.75, 0.625, 0.5, 0.875, 0.5, 0.875, 0.75, 0.625, 0.75])
me_cube_063.use_remesh_fix_poles = True
me_cube_063.use_remesh_preserve_attributes = False
me_cube_063.update()
me_cube_064 = bpy.data.meshes.new('Cube.064')
me_cube_064.from_pydata([(-1.0, -1.0, -1.0), (-1.0, -1.0, 1.0), (-1.0, 1.0, -1.0), (-1.0, 1.0, 1.0), (1.0, -1.0, -1.0), (1.0, -1.0, 1.0), (1.0, 1.0, -1.0), (1.0, 1.0, 1.0)], [], [(0, 1, 3, 2), (2, 3, 7, 6), (6, 7, 5, 4), (4, 5, 1, 0), (2, 6, 4, 0), (7, 3, 1, 5)])
_uv = me_cube_064.uv_layers.new(name='UVMap')
_uv.uv.foreach_set('vector', [0.375, 0.0, 0.625, 0.0, 0.625, 0.25, 0.375, 0.25, 0.375, 0.25, 0.625, 0.25, 0.625, 0.5, 0.375, 0.5, 0.375, 0.5, 0.625, 0.5, 0.625, 0.75, 0.375, 0.75, 0.375, 0.75, 0.625, 0.75, 0.625, 1.0, 0.375, 1.0, 0.125, 0.5, 0.375, 0.5, 0.375, 0.75, 0.125, 0.75, 0.625, 0.5, 0.875, 0.5, 0.875, 0.75, 0.625, 0.75])
me_cube_064.use_remesh_fix_poles = True
me_cube_064.use_remesh_preserve_attributes = False
me_cube_064.update()
me_cube_065 = bpy.data.meshes.new('Cube.065')
me_cube_065.from_pydata([(-1.0, -1.0, -1.0), (-1.0, -1.0, 1.0), (-1.0, 1.0, -1.0), (-1.0, 1.0, 1.0), (1.0, -1.0, -1.0), (1.0, -1.0, 1.0), (1.0, 1.0, -1.0), (1.0, 1.0, 1.0)], [], [(0, 1, 3, 2), (2, 3, 7, 6), (6, 7, 5, 4), (4, 5, 1, 0), (2, 6, 4, 0), (7, 3, 1, 5)])
_uv = me_cube_065.uv_layers.new(name='UVMap')
_uv.uv.foreach_set('vector', [0.375, 0.0, 0.625, 0.0, 0.625, 0.25, 0.375, 0.25, 0.375, 0.25, 0.625, 0.25, 0.625, 0.5, 0.375, 0.5, 0.375, 0.5, 0.625, 0.5, 0.625, 0.75, 0.375, 0.75, 0.375, 0.75, 0.625, 0.75, 0.625, 1.0, 0.375, 1.0, 0.125, 0.5, 0.375, 0.5, 0.375, 0.75, 0.125, 0.75, 0.625, 0.5, 0.875, 0.5, 0.875, 0.75, 0.625, 0.75])
me_cube_065.use_remesh_fix_poles = True
me_cube_065.use_remesh_preserve_attributes = False
me_cube_065.update()
me_cube_066 = bpy.data.meshes.new('Cube.066')
me_cube_066.from_pydata([(-1.0, -1.0, -1.0), (-1.0, -1.0, 1.0), (-1.0, 1.0, -1.0), (-1.0, 1.0, 1.0), (1.0, -1.0, -1.0), (1.0, -1.0, 1.0), (1.0, 1.0, -1.0), (1.0, 1.0, 1.0)], [], [(0, 1, 3, 2), (2, 3, 7, 6), (6, 7, 5, 4), (4, 5, 1, 0), (2, 6, 4, 0), (7, 3, 1, 5)])
_uv = me_cube_066.uv_layers.new(name='UVMap')
_uv.uv.foreach_set('vector', [0.375, 0.0, 0.625, 0.0, 0.625, 0.25, 0.375, 0.25, 0.375, 0.25, 0.625, 0.25, 0.625, 0.5, 0.375, 0.5, 0.375, 0.5, 0.625, 0.5, 0.625, 0.75, 0.375, 0.75, 0.375, 0.75, 0.625, 0.75, 0.625, 1.0, 0.375, 1.0, 0.125, 0.5, 0.375, 0.5, 0.375, 0.75, 0.125, 0.75, 0.625, 0.5, 0.875, 0.5, 0.875, 0.75, 0.625, 0.75])
me_cube_066.use_remesh_fix_poles = True
me_cube_066.use_remesh_preserve_attributes = False
me_cube_066.update()
me_cube_067 = bpy.data.meshes.new('Cube.067')
me_cube_067.from_pydata([(-1.0, -1.0, -1.0), (-1.0, -1.0, 1.0), (-1.0, 1.0, -1.0), (-1.0, 1.0, 1.0), (1.0, -1.0, -1.0), (1.0, -1.0, 1.0), (1.0, 1.0, -1.0), (1.0, 1.0, 1.0)], [], [(0, 1, 3, 2), (2, 3, 7, 6), (6, 7, 5, 4), (4, 5, 1, 0), (2, 6, 4, 0), (7, 3, 1, 5)])
_uv = me_cube_067.uv_layers.new(name='UVMap')
_uv.uv.foreach_set('vector', [0.375, 0.0, 0.625, 0.0, 0.625, 0.25, 0.375, 0.25, 0.375, 0.25, 0.625, 0.25, 0.625, 0.5, 0.375, 0.5, 0.375, 0.5, 0.625, 0.5, 0.625, 0.75, 0.375, 0.75, 0.375, 0.75, 0.625, 0.75, 0.625, 1.0, 0.375, 1.0, 0.125, 0.5, 0.375, 0.5, 0.375, 0.75, 0.125, 0.75, 0.625, 0.5, 0.875, 0.5, 0.875, 0.75, 0.625, 0.75])
me_cube_067.use_remesh_fix_poles = True
me_cube_067.use_remesh_preserve_attributes = False
me_cube_067.update()
me_cube_069 = bpy.data.meshes.new('Cube.069')
me_cube_069.from_pydata([(-1.0, -1.0, -1.0), (-1.0, -1.0, 1.0), (-1.0, 1.0, -1.0), (-1.0, 1.0, 1.0), (1.0, -1.0, -1.0), (1.0, -1.0, 1.0), (1.0, 1.0, -1.0), (1.0, 1.0, 1.0)], [], [(0, 1, 3, 2), (2, 3, 7, 6), (6, 7, 5, 4), (4, 5, 1, 0), (2, 6, 4, 0), (7, 3, 1, 5)])
_uv = me_cube_069.uv_layers.new(name='UVMap')
_uv.uv.foreach_set('vector', [0.375, 0.0, 0.625, 0.0, 0.625, 0.25, 0.375, 0.25, 0.375, 0.25, 0.625, 0.25, 0.625, 0.5, 0.375, 0.5, 0.375, 0.5, 0.625, 0.5, 0.625, 0.75, 0.375, 0.75, 0.375, 0.75, 0.625, 0.75, 0.625, 1.0, 0.375, 1.0, 0.125, 0.5, 0.375, 0.5, 0.375, 0.75, 0.125, 0.75, 0.625, 0.5, 0.875, 0.5, 0.875, 0.75, 0.625, 0.75])
me_cube_069.use_remesh_fix_poles = True
me_cube_069.use_remesh_preserve_attributes = False
me_cube_069.update()
me_cube_070 = bpy.data.meshes.new('Cube.070')
me_cube_070.from_pydata([(-1.0, -1.0, -1.0), (-1.0, -1.0, 1.0), (-1.0, 1.0, -1.0), (-1.0, 1.0, 1.0), (1.0, -1.0, -1.0), (1.0, -1.0, 1.0), (1.0, 1.0, -1.0), (1.0, 1.0, 1.0)], [], [(0, 1, 3, 2), (2, 3, 7, 6), (6, 7, 5, 4), (4, 5, 1, 0), (2, 6, 4, 0), (7, 3, 1, 5)])
_uv = me_cube_070.uv_layers.new(name='UVMap')
_uv.uv.foreach_set('vector', [0.375, 0.0, 0.625, 0.0, 0.625, 0.25, 0.375, 0.25, 0.375, 0.25, 0.625, 0.25, 0.625, 0.5, 0.375, 0.5, 0.375, 0.5, 0.625, 0.5, 0.625, 0.75, 0.375, 0.75, 0.375, 0.75, 0.625, 0.75, 0.625, 1.0, 0.375, 1.0, 0.125, 0.5, 0.375, 0.5, 0.375, 0.75, 0.125, 0.75, 0.625, 0.5, 0.875, 0.5, 0.875, 0.75, 0.625, 0.75])
me_cube_070.use_remesh_fix_poles = True
me_cube_070.use_remesh_preserve_attributes = False
me_cube_070.update()
me_cube_071 = bpy.data.meshes.new('Cube.071')
me_cube_071.from_pydata([(-1.0, -1.0, -1.0), (-1.0, -1.0, 1.0), (-1.0, 1.0, -1.0), (-1.0, 1.0, 1.0), (1.0, -1.0, -1.0), (1.0, -1.0, 1.0), (1.0, 1.0, -1.0), (1.0, 1.0, 1.0)], [], [(0, 1, 3, 2), (2, 3, 7, 6), (6, 7, 5, 4), (4, 5, 1, 0), (2, 6, 4, 0), (7, 3, 1, 5)])
_uv = me_cube_071.uv_layers.new(name='UVMap')
_uv.uv.foreach_set('vector', [0.375, 0.0, 0.625, 0.0, 0.625, 0.25, 0.375, 0.25, 0.375, 0.25, 0.625, 0.25, 0.625, 0.5, 0.375, 0.5, 0.375, 0.5, 0.625, 0.5, 0.625, 0.75, 0.375, 0.75, 0.375, 0.75, 0.625, 0.75, 0.625, 1.0, 0.375, 1.0, 0.125, 0.5, 0.375, 0.5, 0.375, 0.75, 0.125, 0.75, 0.625, 0.5, 0.875, 0.5, 0.875, 0.75, 0.625, 0.75])
me_cube_071.use_remesh_fix_poles = True
me_cube_071.use_remesh_preserve_attributes = False
me_cube_071.update()
me_cube_072 = bpy.data.meshes.new('Cube.072')
me_cube_072.from_pydata([(-1.0, -1.0, -1.0), (-1.0, -1.0, 1.0), (-1.0, 1.0, -1.0), (-1.0, 1.0, 1.0), (1.0, -1.0, -1.0), (1.0, -1.0, 1.0), (1.0, 1.0, -1.0), (1.0, 1.0, 1.0)], [], [(0, 1, 3, 2), (2, 3, 7, 6), (6, 7, 5, 4), (4, 5, 1, 0), (2, 6, 4, 0), (7, 3, 1, 5)])
_uv = me_cube_072.uv_layers.new(name='UVMap')
_uv.uv.foreach_set('vector', [0.375, 0.0, 0.625, 0.0, 0.625, 0.25, 0.375, 0.25, 0.375, 0.25, 0.625, 0.25, 0.625, 0.5, 0.375, 0.5, 0.375, 0.5, 0.625, 0.5, 0.625, 0.75, 0.375, 0.75, 0.375, 0.75, 0.625, 0.75, 0.625, 1.0, 0.375, 1.0, 0.125, 0.5, 0.375, 0.5, 0.375, 0.75, 0.125, 0.75, 0.625, 0.5, 0.875, 0.5, 0.875, 0.75, 0.625, 0.75])
me_cube_072.use_remesh_fix_poles = True
me_cube_072.use_remesh_preserve_attributes = False
me_cube_072.update()
me_cube_073 = bpy.data.meshes.new('Cube.073')
me_cube_073.from_pydata([(-1.0, -1.0, -1.0), (-1.0, -1.0, 1.0), (-1.0, 1.0, -1.0), (-1.0, 1.0, 1.0), (1.0, -1.0, -1.0), (1.0, -1.0, 1.0), (1.0, 1.0, -1.0), (1.0, 1.0, 1.0)], [], [(0, 1, 3, 2), (2, 3, 7, 6), (6, 7, 5, 4), (4, 5, 1, 0), (2, 6, 4, 0), (7, 3, 1, 5)])
_uv = me_cube_073.uv_layers.new(name='UVMap')
_uv.uv.foreach_set('vector', [0.375, 0.0, 0.625, 0.0, 0.625, 0.25, 0.375, 0.25, 0.375, 0.25, 0.625, 0.25, 0.625, 0.5, 0.375, 0.5, 0.375, 0.5, 0.625, 0.5, 0.625, 0.75, 0.375, 0.75, 0.375, 0.75, 0.625, 0.75, 0.625, 1.0, 0.375, 1.0, 0.125, 0.5, 0.375, 0.5, 0.375, 0.75, 0.125, 0.75, 0.625, 0.5, 0.875, 0.5, 0.875, 0.75, 0.625, 0.75])
me_cube_073.use_remesh_fix_poles = True
me_cube_073.use_remesh_preserve_attributes = False
me_cube_073.update()
me_cube_074 = bpy.data.meshes.new('Cube.074')
me_cube_074.from_pydata([(-1.0, -1.0, -1.0), (-1.0, -1.0, 1.0), (-1.0, 1.0, -1.0), (-1.0, 1.0, 1.0), (1.0, -1.0, -1.0), (1.0, -1.0, 1.0), (1.0, 1.0, -1.0), (1.0, 1.0, 1.0)], [], [(0, 1, 3, 2), (2, 3, 7, 6), (6, 7, 5, 4), (4, 5, 1, 0), (2, 6, 4, 0), (7, 3, 1, 5)])
_uv = me_cube_074.uv_layers.new(name='UVMap')
_uv.uv.foreach_set('vector', [0.375, 0.0, 0.625, 0.0, 0.625, 0.25, 0.375, 0.25, 0.375, 0.25, 0.625, 0.25, 0.625, 0.5, 0.375, 0.5, 0.375, 0.5, 0.625, 0.5, 0.625, 0.75, 0.375, 0.75, 0.375, 0.75, 0.625, 0.75, 0.625, 1.0, 0.375, 1.0, 0.125, 0.5, 0.375, 0.5, 0.375, 0.75, 0.125, 0.75, 0.625, 0.5, 0.875, 0.5, 0.875, 0.75, 0.625, 0.75])
me_cube_074.use_remesh_fix_poles = True
me_cube_074.use_remesh_preserve_attributes = False
me_cube_074.update()
me_cube_075 = bpy.data.meshes.new('Cube.075')
me_cube_075.from_pydata([(-1.0, -1.0, -1.0), (-1.0, -1.0, 1.0), (-1.0, 1.0, -1.0), (-1.0, 1.0, 1.0), (1.0, -1.0, -1.0), (1.0, -1.0, 1.0), (1.0, 1.0, -1.0), (1.0, 1.0, 1.0)], [], [(0, 1, 3, 2), (2, 3, 7, 6), (6, 7, 5, 4), (4, 5, 1, 0), (2, 6, 4, 0), (7, 3, 1, 5)])
_uv = me_cube_075.uv_layers.new(name='UVMap')
_uv.uv.foreach_set('vector', [0.375, 0.0, 0.625, 0.0, 0.625, 0.25, 0.375, 0.25, 0.375, 0.25, 0.625, 0.25, 0.625, 0.5, 0.375, 0.5, 0.375, 0.5, 0.625, 0.5, 0.625, 0.75, 0.375, 0.75, 0.375, 0.75, 0.625, 0.75, 0.625, 1.0, 0.375, 1.0, 0.125, 0.5, 0.375, 0.5, 0.375, 0.75, 0.125, 0.75, 0.625, 0.5, 0.875, 0.5, 0.875, 0.75, 0.625, 0.75])
me_cube_075.use_remesh_fix_poles = True
me_cube_075.use_remesh_preserve_attributes = False
me_cube_075.update()
me_cube_076 = bpy.data.meshes.new('Cube.076')
me_cube_076.from_pydata([(-1.0, -1.0, -1.0), (-1.0, -1.0, 1.0), (-1.0, 1.0, -1.0), (-1.0, 1.0, 1.0), (1.0, -1.0, -1.0), (1.0, -1.0, 1.0), (1.0, 1.0, -1.0), (1.0, 1.0, 1.0)], [], [(0, 1, 3, 2), (2, 3, 7, 6), (6, 7, 5, 4), (4, 5, 1, 0), (2, 6, 4, 0), (7, 3, 1, 5)])
_uv = me_cube_076.uv_layers.new(name='UVMap')
_uv.uv.foreach_set('vector', [0.375, 0.0, 0.625, 0.0, 0.625, 0.25, 0.375, 0.25, 0.375, 0.25, 0.625, 0.25, 0.625, 0.5, 0.375, 0.5, 0.375, 0.5, 0.625, 0.5, 0.625, 0.75, 0.375, 0.75, 0.375, 0.75, 0.625, 0.75, 0.625, 1.0, 0.375, 1.0, 0.125, 0.5, 0.375, 0.5, 0.375, 0.75, 0.125, 0.75, 0.625, 0.5, 0.875, 0.5, 0.875, 0.75, 0.625, 0.75])
me_cube_076.use_remesh_fix_poles = True
me_cube_076.use_remesh_preserve_attributes = False
me_cube_076.update()
me_cube_077 = bpy.data.meshes.new('Cube.077')
me_cube_077.from_pydata([(-1.0, -1.0, -1.0), (-1.0, -1.0, 1.0), (-1.0, 1.0, -1.0), (-1.0, 1.0, 1.0), (1.0, -1.0, -1.0), (1.0, -1.0, 1.0), (1.0, 1.0, -1.0), (1.0, 1.0, 1.0)], [], [(0, 1, 3, 2), (2, 3, 7, 6), (6, 7, 5, 4), (4, 5, 1, 0), (2, 6, 4, 0), (7, 3, 1, 5)])
_uv = me_cube_077.uv_layers.new(name='UVMap')
_uv.uv.foreach_set('vector', [0.375, 0.0, 0.625, 0.0, 0.625, 0.25, 0.375, 0.25, 0.375, 0.25, 0.625, 0.25, 0.625, 0.5, 0.375, 0.5, 0.375, 0.5, 0.625, 0.5, 0.625, 0.75, 0.375, 0.75, 0.375, 0.75, 0.625, 0.75, 0.625, 1.0, 0.375, 1.0, 0.125, 0.5, 0.375, 0.5, 0.375, 0.75, 0.125, 0.75, 0.625, 0.5, 0.875, 0.5, 0.875, 0.75, 0.625, 0.75])
me_cube_077.use_remesh_fix_poles = True
me_cube_077.use_remesh_preserve_attributes = False
me_cube_077.update()
me_cube_078 = bpy.data.meshes.new('Cube.078')
me_cube_078.from_pydata([(-1.0, -1.0, -1.0), (-1.0, -1.0, 1.0), (-1.0, 1.0, -1.0), (-1.0, 1.0, 1.0), (1.0, -1.0, -1.0), (1.0, -1.0, 1.0), (1.0, 1.0, -1.0), (1.0, 1.0, 1.0)], [], [(0, 1, 3, 2), (2, 3, 7, 6), (6, 7, 5, 4), (4, 5, 1, 0), (2, 6, 4, 0), (7, 3, 1, 5)])
_uv = me_cube_078.uv_layers.new(name='UVMap')
_uv.uv.foreach_set('vector', [0.375, 0.0, 0.625, 0.0, 0.625, 0.25, 0.375, 0.25, 0.375, 0.25, 0.625, 0.25, 0.625, 0.5, 0.375, 0.5, 0.375, 0.5, 0.625, 0.5, 0.625, 0.75, 0.375, 0.75, 0.375, 0.75, 0.625, 0.75, 0.625, 1.0, 0.375, 1.0, 0.125, 0.5, 0.375, 0.5, 0.375, 0.75, 0.125, 0.75, 0.625, 0.5, 0.875, 0.5, 0.875, 0.75, 0.625, 0.75])
me_cube_078.use_remesh_fix_poles = True
me_cube_078.use_remesh_preserve_attributes = False
me_cube_078.update()
me_cube_079 = bpy.data.meshes.new('Cube.079')
me_cube_079.from_pydata([(-1.0, -1.0, -1.0), (-1.0, -1.0, 1.0), (-1.0, 1.0, -1.0), (-1.0, 1.0, 1.0), (1.0, -1.0, -1.0), (1.0, -1.0, 1.0), (1.0, 1.0, -1.0), (1.0, 1.0, 1.0)], [], [(0, 1, 3, 2), (2, 3, 7, 6), (6, 7, 5, 4), (4, 5, 1, 0), (2, 6, 4, 0), (7, 3, 1, 5)])
_uv = me_cube_079.uv_layers.new(name='UVMap')
_uv.uv.foreach_set('vector', [0.375, 0.0, 0.625, 0.0, 0.625, 0.25, 0.375, 0.25, 0.375, 0.25, 0.625, 0.25, 0.625, 0.5, 0.375, 0.5, 0.375, 0.5, 0.625, 0.5, 0.625, 0.75, 0.375, 0.75, 0.375, 0.75, 0.625, 0.75, 0.625, 1.0, 0.375, 1.0, 0.125, 0.5, 0.375, 0.5, 0.375, 0.75, 0.125, 0.75, 0.625, 0.5, 0.875, 0.5, 0.875, 0.75, 0.625, 0.75])
me_cube_079.use_remesh_fix_poles = True
me_cube_079.use_remesh_preserve_attributes = False
me_cube_079.update()
me_cube_080 = bpy.data.meshes.new('Cube.080')
me_cube_080.from_pydata([(-1.0, -1.0, -1.0), (-1.0, -1.0, 1.0), (-1.0, 1.0, -1.0), (-1.0, 1.0, 1.0), (1.0, -1.0, -1.0), (1.0, -1.0, 1.0), (1.0, 1.0, -1.0), (1.0, 1.0, 1.0)], [], [(0, 1, 3, 2), (2, 3, 7, 6), (6, 7, 5, 4), (4, 5, 1, 0), (2, 6, 4, 0), (7, 3, 1, 5)])
_uv = me_cube_080.uv_layers.new(name='UVMap')
_uv.uv.foreach_set('vector', [0.375, 0.0, 0.625, 0.0, 0.625, 0.25, 0.375, 0.25, 0.375, 0.25, 0.625, 0.25, 0.625, 0.5, 0.375, 0.5, 0.375, 0.5, 0.625, 0.5, 0.625, 0.75, 0.375, 0.75, 0.375, 0.75, 0.625, 0.75, 0.625, 1.0, 0.375, 1.0, 0.125, 0.5, 0.375, 0.5, 0.375, 0.75, 0.125, 0.75, 0.625, 0.5, 0.875, 0.5, 0.875, 0.75, 0.625, 0.75])
me_cube_080.use_remesh_fix_poles = True
me_cube_080.use_remesh_preserve_attributes = False
me_cube_080.update()
me_cube_084 = bpy.data.meshes.new('Cube.084')
me_cube_084.from_pydata([(-1.0, -1.0, -1.0), (-1.0, -1.0, 1.0), (-1.0, 1.0, -1.0), (-1.0, 1.0, 1.0), (1.0, -1.0, -1.0), (1.0, -1.0, 1.0), (1.0, 1.0, -1.0), (1.0, 1.0, 1.0)], [], [(0, 1, 3, 2), (2, 3, 7, 6), (6, 7, 5, 4), (4, 5, 1, 0), (2, 6, 4, 0), (7, 3, 1, 5)])
_uv = me_cube_084.uv_layers.new(name='UVMap')
_uv.uv.foreach_set('vector', [0.375, 0.0, 0.625, 0.0, 0.625, 0.25, 0.375, 0.25, 0.375, 0.25, 0.625, 0.25, 0.625, 0.5, 0.375, 0.5, 0.375, 0.5, 0.625, 0.5, 0.625, 0.75, 0.375, 0.75, 0.375, 0.75, 0.625, 0.75, 0.625, 1.0, 0.375, 1.0, 0.125, 0.5, 0.375, 0.5, 0.375, 0.75, 0.125, 0.75, 0.625, 0.5, 0.875, 0.5, 0.875, 0.75, 0.625, 0.75])
me_cube_084.use_remesh_fix_poles = True
me_cube_084.use_remesh_preserve_attributes = False
me_cube_084.update()
me_cube_085 = bpy.data.meshes.new('Cube.085')
me_cube_085.from_pydata([(-1.0, -1.0, -1.0), (-1.0, -1.0, 1.0), (-1.0, 1.0, -1.0), (-1.0, 1.0, 1.0), (1.0, -1.0, -1.0), (1.0, -1.0, 1.0), (1.0, 1.0, -1.0), (1.0, 1.0, 1.0)], [], [(0, 1, 3, 2), (2, 3, 7, 6), (6, 7, 5, 4), (4, 5, 1, 0), (2, 6, 4, 0), (7, 3, 1, 5)])
_uv = me_cube_085.uv_layers.new(name='UVMap')
_uv.uv.foreach_set('vector', [0.375, 0.0, 0.625, 0.0, 0.625, 0.25, 0.375, 0.25, 0.375, 0.25, 0.625, 0.25, 0.625, 0.5, 0.375, 0.5, 0.375, 0.5, 0.625, 0.5, 0.625, 0.75, 0.375, 0.75, 0.375, 0.75, 0.625, 0.75, 0.625, 1.0, 0.375, 1.0, 0.125, 0.5, 0.375, 0.5, 0.375, 0.75, 0.125, 0.75, 0.625, 0.5, 0.875, 0.5, 0.875, 0.75, 0.625, 0.75])
me_cube_085.use_remesh_fix_poles = True
me_cube_085.use_remesh_preserve_attributes = False
me_cube_085.update()
me_cube_086 = bpy.data.meshes.new('Cube.086')
me_cube_086.from_pydata([(-1.0, -1.0, -1.0), (-1.0, -1.0, 1.0), (-1.0, 1.0, -1.0), (-1.0, 1.0, 1.0), (1.0, -1.0, -1.0), (1.0, -1.0, 1.0), (1.0, 1.0, -1.0), (1.0, 1.0, 1.0)], [], [(0, 1, 3, 2), (2, 3, 7, 6), (6, 7, 5, 4), (4, 5, 1, 0), (2, 6, 4, 0), (7, 3, 1, 5)])
_uv = me_cube_086.uv_layers.new(name='UVMap')
_uv.uv.foreach_set('vector', [0.375, 0.0, 0.625, 0.0, 0.625, 0.25, 0.375, 0.25, 0.375, 0.25, 0.625, 0.25, 0.625, 0.5, 0.375, 0.5, 0.375, 0.5, 0.625, 0.5, 0.625, 0.75, 0.375, 0.75, 0.375, 0.75, 0.625, 0.75, 0.625, 1.0, 0.375, 1.0, 0.125, 0.5, 0.375, 0.5, 0.375, 0.75, 0.125, 0.75, 0.625, 0.5, 0.875, 0.5, 0.875, 0.75, 0.625, 0.75])
me_cube_086.use_remesh_fix_poles = True
me_cube_086.use_remesh_preserve_attributes = False
me_cube_086.update()

# ---- objects
ob_brick = bpy.data.objects.new('Brick', me_cube)
ob_light = bpy.data.objects.new('Light', light_light)
ob_camera = bpy.data.objects.new('Camera', cam_camera)
ob_brick_001 = bpy.data.objects.new('Brick.001', me_cube_001)
ob_brick_002 = bpy.data.objects.new('Brick.002', me_cube_002)
ob_brick_003 = bpy.data.objects.new('Brick.003', me_cube_003)
ob_brick_004 = bpy.data.objects.new('Brick.004', me_cube_004)
ob_brick_005 = bpy.data.objects.new('Brick.005', me_cube_005)
ob_brick_006 = bpy.data.objects.new('Brick.006', me_cube_006)
ob_brick_007 = bpy.data.objects.new('Brick.007', me_cube_007)
ob_brick_008 = bpy.data.objects.new('Brick.008', me_cube_016)
ob_brick_009 = bpy.data.objects.new('Brick.009', me_cube_017)
ob_brick_010 = bpy.data.objects.new('Brick.010', me_cube_018)
ob_brick_011 = bpy.data.objects.new('Brick.011', me_cube_019)
ob_brick_012 = bpy.data.objects.new('Brick.012', me_cube_020)
ob_brick_013 = bpy.data.objects.new('Brick.013', me_cube_021)
ob_brick_014 = bpy.data.objects.new('Brick.014', me_cube_022)
ob_brick_015 = bpy.data.objects.new('Brick.015', me_cube_023)
ob_brick_016 = bpy.data.objects.new('Brick.016', me_cube_024)
ob_brick_017 = bpy.data.objects.new('Brick.017', me_cube_025)
ob_brick_018 = bpy.data.objects.new('Brick.018', me_cube_026)
ob_brick_019 = bpy.data.objects.new('Brick.019', me_cube_027)
ob_brick_020 = bpy.data.objects.new('Brick.020', me_cube_028)
ob_brick_021 = bpy.data.objects.new('Brick.021', me_cube_029)
ob_brick_022 = bpy.data.objects.new('Brick.022', me_cube_030)
ob_brick_023 = bpy.data.objects.new('Brick.023', me_cube_031)
ob_brick_024 = bpy.data.objects.new('Brick.024', me_cube_032)
ob_brick_025 = bpy.data.objects.new('Brick.025', me_cube_033)
ob_brick_026 = bpy.data.objects.new('Brick.026', me_cube_034)
ob_brick_027 = bpy.data.objects.new('Brick.027', me_cube_035)
ob_brick_028 = bpy.data.objects.new('Brick.028', me_cube_036)
ob_brick_029 = bpy.data.objects.new('Brick.029', me_cube_037)
ob_brick_030 = bpy.data.objects.new('Brick.030', me_cube_038)
ob_brick_031 = bpy.data.objects.new('Brick.031', me_cube_039)
ob_brick_032 = bpy.data.objects.new('Brick.032', me_cube_040)
ob_brick_033 = bpy.data.objects.new('Brick.033', me_cube_041)
ob_brick_034 = bpy.data.objects.new('Brick.034', me_cube_042)
ob_brick_035 = bpy.data.objects.new('Brick.035', me_cube_043)
ob_brick_036 = bpy.data.objects.new('Brick.036', me_cube_044)
ob_brick_037 = bpy.data.objects.new('Brick.037', me_cube_045)
ob_brick_038 = bpy.data.objects.new('Brick.038', me_cube_046)
ob_brick_040 = bpy.data.objects.new('Brick.040', me_cube_048)
ob_brick_041 = bpy.data.objects.new('Brick.041', me_cube_049)
ob_brick_042 = bpy.data.objects.new('Brick.042', me_cube_050)
ob_brick_043 = bpy.data.objects.new('Brick.043', me_cube_051)
ob_brick_044 = bpy.data.objects.new('Brick.044', me_cube_052)
ob_brick_045 = bpy.data.objects.new('Brick.045', me_cube_053)
ob_brick_046 = bpy.data.objects.new('Brick.046', me_cube_054)
ob_brick_047 = bpy.data.objects.new('Brick.047', me_cube_055)
ob_ground = bpy.data.objects.new('Ground', me_plane)
ob_lumber_001 = bpy.data.objects.new('Lumber.001', me_cylinder)
ob_lumber = bpy.data.objects.new('Lumber', me_cylinder_001)
ob_suporte_005 = bpy.data.objects.new('Suporte.005', me_cube_056)
ob_suporte_006 = bpy.data.objects.new('Suporte.006', me_cube_057)
ob_suporte_001 = bpy.data.objects.new('Suporte.001', me_cube_058)
ob_suporte = bpy.data.objects.new('Suporte', me_cube_059)
ob_suporte_002 = bpy.data.objects.new('Suporte.002', me_cube_061)
ob_suporte_003 = bpy.data.objects.new('Suporte.003', me_cube_063)
ob_suporte_004 = bpy.data.objects.new('Suporte.004', me_cube_064)
ob_suporte_007 = bpy.data.objects.new('Suporte.007', me_cube_065)
ob_suporte_008 = bpy.data.objects.new('Suporte.008', me_cube_066)
ob_suporte_009 = bpy.data.objects.new('Suporte.009', me_cube_067)
ob_suporte_010 = bpy.data.objects.new('Suporte.010', me_cube_069)
ob_suporte_011 = bpy.data.objects.new('Suporte.011', me_cube_070)
ob_suporte_012 = bpy.data.objects.new('Suporte.012', me_cube_071)
ob_tile = bpy.data.objects.new('Tile', me_cube_072)
ob_tile_001 = bpy.data.objects.new('Tile.001', me_cube_073)
ob_tile_002 = bpy.data.objects.new('Tile.002', me_cube_074)
ob_tile_003 = bpy.data.objects.new('Tile.003', me_cube_075)
ob_tile_004 = bpy.data.objects.new('Tile.004', me_cube_076)
ob_tile_005 = bpy.data.objects.new('Tile.005', me_cube_077)
ob_tile_006 = bpy.data.objects.new('Tile.006', me_cube_078)
ob_tile_007 = bpy.data.objects.new('Tile.007', me_cube_079)
ob_tile_008 = bpy.data.objects.new('Tile.008', me_cube_080)
ob_tile_009 = bpy.data.objects.new('Tile.009', me_cube_084)
ob_tile_010 = bpy.data.objects.new('Tile.010', me_cube_085)
ob_tile_011 = bpy.data.objects.new('Tile.011', me_cube_086)

# ---- transforms, parenting, visibility, modifiers, constraints
ob_brick.location = (0.0, 0.0, 0.1)
ob_brick.scale = (0.1, 0.2, 0.1)
ob_brick.lock_rotations_4d = False
ob_brick.empty_display_type = 'ARROWS'
ob_brick.lineart.crease_threshold = 0.0
ob_light.location = (-5.948, -6.484, 8.085)
ob_light.rotation_euler = (0.6503, 0.05522, 2.041)
ob_light.lock_rotations_4d = False
ob_light.empty_display_type = 'ARROWS'
ob_light.color = (0.0, 0.0, 0.0, 0.0)
ob_light.lineart.crease_threshold = 0.0
ob_camera.location = (13.17, -6.926, 4.958)
ob_camera.rotation_euler = (1.109, 0.0, 0.8149)
ob_camera.lock_rotations_4d = False
ob_camera.empty_display_type = 'ARROWS'
ob_camera.color = (0.0, 0.0, 0.0, 0.0)
ob_camera.display_type = 'WIRE'
ob_camera.lineart.crease_threshold = 0.0
ob_brick_001.location = (0.09012, 0.3253, 0.1)
ob_brick_001.rotation_euler = (0.0, -0.0, -0.5236)
ob_brick_001.scale = (0.1, 0.2, 0.1)
ob_brick_001.lock_rotations_4d = False
ob_brick_001.empty_display_type = 'ARROWS'
ob_brick_001.lineart.crease_threshold = 0.0
ob_brick_002.location = (0.3301, 0.5577, 0.1)
ob_brick_002.rotation_euler = (0.0, -0.0, -1.047)
ob_brick_002.scale = (0.1, 0.2, 0.1)
ob_brick_002.lock_rotations_4d = False
ob_brick_002.empty_display_type = 'ARROWS'
ob_brick_002.lineart.crease_threshold = 0.0
ob_brick_003.location = (0.6568, 0.6423, 0.1)
ob_brick_003.rotation_euler = (0.0, -0.0, -1.571)
ob_brick_003.scale = (0.1, 0.2, 0.1)
ob_brick_003.lock_rotations_4d = False
ob_brick_003.empty_display_type = 'ARROWS'
ob_brick_003.lineart.crease_threshold = 0.0
ob_brick_004.location = (0.9748, 0.5524, 0.1)
ob_brick_004.rotation_euler = (0.0, -0.0, -2.094)
ob_brick_004.scale = (0.1, 0.2, 0.1)
ob_brick_004.lock_rotations_4d = False
ob_brick_004.empty_display_type = 'ARROWS'
ob_brick_004.lineart.crease_threshold = 0.0
ob_brick_005.location = (1.211, 0.3117, 0.1)
ob_brick_005.rotation_euler = (0.0, -0.0, -2.618)
ob_brick_005.scale = (0.1, 0.2, 0.1)
ob_brick_005.lock_rotations_4d = False
ob_brick_005.empty_display_type = 'ARROWS'
ob_brick_005.lineart.crease_threshold = 0.0
ob_brick_006.location = (1.293, -0.01227, 0.1)
ob_brick_006.rotation_euler = (0.0, -0.0, -3.142)
ob_brick_006.scale = (0.1, 0.2, 0.1)
ob_brick_006.lock_rotations_4d = False
ob_brick_006.empty_display_type = 'ARROWS'
ob_brick_006.lineart.crease_threshold = 0.0
ob_brick_007.location = (1.203, -0.3376, 0.1)
ob_brick_007.rotation_euler = (0.0, -0.0, -3.665)
ob_brick_007.scale = (0.1, 0.2, 0.1)
ob_brick_007.lock_rotations_4d = False
ob_brick_007.empty_display_type = 'ARROWS'
ob_brick_007.lineart.crease_threshold = 0.0
ob_brick_008.location = (0.9627, -0.5731, 0.1)
ob_brick_008.rotation_euler = (0.0, -0.0, -4.189)
ob_brick_008.scale = (0.1, 0.2, 0.1)
ob_brick_008.lock_rotations_4d = False
ob_brick_008.empty_display_type = 'ARROWS'
ob_brick_008.lineart.crease_threshold = 0.0
ob_brick_009.location = (0.6359, -0.6577, 0.1)
ob_brick_009.rotation_euler = (0.0, -0.0, -4.712)
ob_brick_009.scale = (0.1, 0.2, 0.1)
ob_brick_009.lock_rotations_4d = False
ob_brick_009.empty_display_type = 'ARROWS'
ob_brick_009.lineart.crease_threshold = 0.0
ob_brick_010.location = (0.3216, -0.5669, 0.1)
ob_brick_010.rotation_euler = (0.0, -0.0, -5.236)
ob_brick_010.scale = (0.1, 0.2, 0.1)
ob_brick_010.lock_rotations_4d = False
ob_brick_010.empty_display_type = 'ARROWS'
ob_brick_010.lineart.crease_threshold = 0.0
ob_brick_011.location = (0.08491, -0.3262, 0.1)
ob_brick_011.rotation_euler = (0.0, -0.0, -5.76)
ob_brick_011.scale = (0.1, 0.2, 0.1)
ob_brick_011.lock_rotations_4d = False
ob_brick_011.empty_display_type = 'ARROWS'
ob_brick_011.lineart.crease_threshold = 0.0
ob_brick_012.location = (0.05425, -0.273, 0.3)
ob_brick_012.rotation_euler = (0.0, -0.0, 3544.0)
ob_brick_012.scale = (0.1, 0.2, 0.1)
ob_brick_012.lock_rotations_4d = False
ob_brick_012.empty_display_type = 'ARROWS'
ob_brick_012.lineart.crease_threshold = 0.0
ob_brick_013.location = (0.02765, 0.06354, 0.3)
ob_brick_013.rotation_euler = (0.0, -0.0, 3544.0)
ob_brick_013.scale = (0.1, 0.2, 0.1)
ob_brick_013.lock_rotations_4d = False
ob_brick_013.empty_display_type = 'ARROWS'
ob_brick_013.lineart.crease_threshold = 0.0
ob_brick_014.location = (0.1736, 0.364, 0.3)
ob_brick_014.rotation_euler = (0.0, -0.0, 3543.0)
ob_brick_014.scale = (0.1, 0.2, 0.1)
ob_brick_014.lock_rotations_4d = False
ob_brick_014.empty_display_type = 'ARROWS'
ob_brick_014.lineart.crease_threshold = 0.0
ob_brick_015.location = (0.4517, 0.5553, 0.3)
ob_brick_015.rotation_euler = (0.0, -0.0, 3542.0)
ob_brick_015.scale = (0.1, 0.2, 0.1)
ob_brick_015.lock_rotations_4d = False
ob_brick_015.empty_display_type = 'ARROWS'
ob_brick_015.lineart.crease_threshold = 0.0
ob_brick_016.location = (0.7812, 0.5796, 0.3)
ob_brick_016.rotation_euler = (0.0, -0.0, 3542.0)
ob_brick_016.scale = (0.1, 0.2, 0.1)
ob_brick_016.lock_rotations_4d = False
ob_brick_016.empty_display_type = 'ARROWS'
ob_brick_016.lineart.crease_threshold = 0.0
ob_brick_017.location = (1.086, 0.4344, 0.3)
ob_brick_017.rotation_euler = (0.0, -0.0, 3541.0)
ob_brick_017.scale = (0.1, 0.2, 0.1)
ob_brick_017.lock_rotations_4d = False
ob_brick_017.empty_display_type = 'ARROWS'
ob_brick_017.lineart.crease_threshold = 0.0
ob_brick_018.location = (1.273, 0.1577, 0.3)
ob_brick_018.rotation_euler = (0.0, -0.0, 3541.0)
ob_brick_018.scale = (0.1, 0.2, 0.1)
ob_brick_018.lock_rotations_4d = False
ob_brick_018.empty_display_type = 'ARROWS'
ob_brick_018.lineart.crease_threshold = 0.0
ob_brick_019.location = (1.3, -0.1788, 0.3)
ob_brick_019.rotation_euler = (0.0, -0.0, 3540.0)
ob_brick_019.scale = (0.1, 0.2, 0.1)
ob_brick_019.lock_rotations_4d = False
ob_brick_019.empty_display_type = 'ARROWS'
ob_brick_019.lineart.crease_threshold = 0.0
ob_brick_020.location = (1.155, -0.4821, 0.3)
ob_brick_020.rotation_euler = (0.0, -0.0, 3540.0)
ob_brick_020.scale = (0.1, 0.2, 0.1)
ob_brick_020.lock_rotations_4d = False
ob_brick_020.empty_display_type = 'ARROWS'
ob_brick_020.lineart.crease_threshold = 0.0
ob_brick_021.location = (0.8768, -0.6734, 0.3)
ob_brick_021.rotation_euler = (0.0, -0.0, 3539.0)
ob_brick_021.scale = (0.1, 0.2, 0.1)
ob_brick_021.lock_rotations_4d = False
ob_brick_021.empty_display_type = 'ARROWS'
ob_brick_021.lineart.crease_threshold = 0.0
ob_brick_022.location = (0.5504, -0.6957, 0.3)
ob_brick_022.rotation_euler = (0.0, -0.0, 3539.0)
ob_brick_022.scale = (0.1, 0.2, 0.1)
ob_brick_022.lock_rotations_4d = False
ob_brick_022.empty_display_type = 'ARROWS'
ob_brick_022.lineart.crease_threshold = 0.0
ob_brick_023.location = (0.2456, -0.5505, 0.3)
ob_brick_023.rotation_euler = (0.0, -0.0, 3538.0)
ob_brick_023.scale = (0.1, 0.2, 0.1)
ob_brick_023.lock_rotations_4d = False
ob_brick_023.empty_display_type = 'ARROWS'
ob_brick_023.lineart.crease_threshold = 0.0
ob_brick_024.location = (0.1845, -0.4573, 0.4978)
ob_brick_024.rotation_euler = (0.0, -0.0, 0.7854)
ob_brick_024.scale = (0.1, 0.2, 0.1)
ob_brick_024.lock_rotations_4d = False
ob_brick_024.empty_display_type = 'ARROWS'
ob_brick_024.lineart.crease_threshold = 0.0
ob_brick_025.location = (0.01823, -0.1636, 0.4978)
ob_brick_025.rotation_euler = (0.0, -0.0, 0.2618)
ob_brick_025.scale = (0.1, 0.2, 0.1)
ob_brick_025.lock_rotations_4d = False
ob_brick_025.empty_display_type = 'ARROWS'
ob_brick_025.lineart.crease_threshold = 0.0
ob_brick_026.location = (0.02353, 0.1704, 0.4978)
ob_brick_026.rotation_euler = (0.0, -0.0, -0.2618)
ob_brick_026.scale = (0.1, 0.2, 0.1)
ob_brick_026.lock_rotations_4d = False
ob_brick_026.empty_display_type = 'ARROWS'
ob_brick_026.lineart.crease_threshold = 0.0
ob_brick_027.location = (0.1948, 0.4613, 0.4978)
ob_brick_027.rotation_euler = (0.0, -0.0, -0.7854)
ob_brick_027.scale = (0.1, 0.2, 0.1)
ob_brick_027.lock_rotations_4d = False
ob_brick_027.empty_display_type = 'ARROWS'
ob_brick_027.lineart.crease_threshold = 0.0
ob_brick_028.location = (0.4832, 0.6225, 0.4978)
ob_brick_028.rotation_euler = (0.0, -0.0, -1.309)
ob_brick_028.scale = (0.1, 0.2, 0.1)
ob_brick_028.lock_rotations_4d = False
ob_brick_028.empty_display_type = 'ARROWS'
ob_brick_028.lineart.crease_threshold = 0.0
ob_brick_029.location = (0.8207, 0.6197, 0.4978)
ob_brick_029.rotation_euler = (0.0, -0.0, -1.833)
ob_brick_029.scale = (0.1, 0.2, 0.1)
ob_brick_029.lock_rotations_4d = False
ob_brick_029.empty_display_type = 'ARROWS'
ob_brick_029.lineart.crease_threshold = 0.0
ob_brick_030.location = (1.107, 0.4481, 0.4978)
ob_brick_030.rotation_euler = (0.0, -0.0, -2.356)
ob_brick_030.scale = (0.1, 0.2, 0.1)
ob_brick_030.lock_rotations_4d = False
ob_brick_030.empty_display_type = 'ARROWS'
ob_brick_030.lineart.crease_threshold = 0.0
ob_brick_031.location = (1.274, 0.1544, 0.4978)
ob_brick_031.rotation_euler = (0.0, -0.0, -2.88)
ob_brick_031.scale = (0.1, 0.2, 0.1)
ob_brick_031.lock_rotations_4d = False
ob_brick_031.empty_display_type = 'ARROWS'
ob_brick_031.lineart.crease_threshold = 0.0
ob_brick_032.location = (1.27, -0.1818, 0.4978)
ob_brick_032.rotation_euler = (0.0, -0.0, -3.403)
ob_brick_032.scale = (0.1, 0.2, 0.1)
ob_brick_032.lock_rotations_4d = False
ob_brick_032.empty_display_type = 'ARROWS'
ob_brick_032.lineart.crease_threshold = 0.0
ob_brick_033.location = (1.099, -0.4727, 0.4978)
ob_brick_033.rotation_euler = (0.0, -0.0, -3.927)
ob_brick_033.scale = (0.1, 0.2, 0.1)
ob_brick_033.lock_rotations_4d = False
ob_brick_033.empty_display_type = 'ARROWS'
ob_brick_033.lineart.crease_threshold = 0.0
ob_brick_034.location = (0.8128, -0.6308, 0.4978)
ob_brick_034.rotation_euler = (0.0, -0.0, -4.451)
ob_brick_034.scale = (0.1, 0.2, 0.1)
ob_brick_034.lock_rotations_4d = False
ob_brick_034.empty_display_type = 'ARROWS'
ob_brick_034.lineart.crease_threshold = 0.0
ob_brick_035.location = (0.4753, -0.628, 0.4978)
ob_brick_035.rotation_euler = (0.0, -0.0, -4.974)
ob_brick_035.scale = (0.1, 0.2, 0.1)
ob_brick_035.lock_rotations_4d = False
ob_brick_035.empty_display_type = 'ARROWS'
ob_brick_035.lineart.crease_threshold = 0.0
ob_brick_036.location = (0.03662, -0.2239, 0.7)
ob_brick_036.rotation_euler = (0.0, -0.0, 0.3491)
ob_brick_036.scale = (0.1, 0.2, 0.1)
ob_brick_036.lock_rotations_4d = False
ob_brick_036.empty_display_type = 'ARROWS'
ob_brick_036.lineart.crease_threshold = 0.0
ob_brick_037.location = (0.01004, 0.1126, 0.7)
ob_brick_037.rotation_euler = (0.0, -0.0, -0.1745)
ob_brick_037.scale = (0.1, 0.2, 0.1)
ob_brick_037.lock_rotations_4d = False
ob_brick_037.empty_display_type = 'ARROWS'
ob_brick_037.lineart.crease_threshold = 0.0
ob_brick_038.location = (0.156, 0.4131, 0.7)
ob_brick_038.rotation_euler = (0.0, -0.0, -0.6981)
ob_brick_038.scale = (0.1, 0.2, 0.1)
ob_brick_038.lock_rotations_4d = False
ob_brick_038.empty_display_type = 'ARROWS'
ob_brick_038.lineart.crease_threshold = 0.0
ob_brick_040.location = (0.7637, 0.6286, 0.7)
ob_brick_040.rotation_euler = (0.0, -0.0, -1.745)
ob_brick_040.scale = (0.1, 0.2, 0.1)
ob_brick_040.lock_rotations_4d = False
ob_brick_040.empty_display_type = 'ARROWS'
ob_brick_040.lineart.crease_threshold = 0.0
ob_brick_041.location = (1.068, 0.4834, 0.7)
ob_brick_041.rotation_euler = (0.0, -0.0, -2.269)
ob_brick_041.scale = (0.1, 0.2, 0.1)
ob_brick_041.lock_rotations_4d = False
ob_brick_041.empty_display_type = 'ARROWS'
ob_brick_041.lineart.crease_threshold = 0.0
ob_brick_042.location = (1.256, 0.2067, 0.7)
ob_brick_042.rotation_euler = (0.0, -0.0, -2.793)
ob_brick_042.scale = (0.1, 0.2, 0.1)
ob_brick_042.lock_rotations_4d = False
ob_brick_042.empty_display_type = 'ARROWS'
ob_brick_042.lineart.crease_threshold = 0.0
ob_brick_043.location = (1.282, -0.1298, 0.7)
ob_brick_043.rotation_euler = (0.0, -0.0, -3.316)
ob_brick_043.scale = (0.1, 0.2, 0.1)
ob_brick_043.lock_rotations_4d = False
ob_brick_043.empty_display_type = 'ARROWS'
ob_brick_043.lineart.crease_threshold = 0.0
ob_brick_044.location = (1.137, -0.4332, 0.7)
ob_brick_044.rotation_euler = (0.0, -0.0, -3.84)
ob_brick_044.scale = (0.1, 0.2, 0.1)
ob_brick_044.lock_rotations_4d = False
ob_brick_044.empty_display_type = 'ARROWS'
ob_brick_044.lineart.crease_threshold = 0.0
ob_brick_045.location = (0.8591, -0.6244, 0.7)
ob_brick_045.rotation_euler = (0.0, -0.0, -4.363)
ob_brick_045.scale = (0.1, 0.2, 0.1)
ob_brick_045.lock_rotations_4d = False
ob_brick_045.empty_display_type = 'ARROWS'
ob_brick_045.lineart.crease_threshold = 0.0
ob_brick_046.location = (0.5327, -0.6467, 0.7)
ob_brick_046.rotation_euler = (0.0, -0.0, -4.887)
ob_brick_046.scale = (0.1, 0.2, 0.1)
ob_brick_046.lock_rotations_4d = False
ob_brick_046.empty_display_type = 'ARROWS'
ob_brick_046.lineart.crease_threshold = 0.0
ob_brick_047.location = (0.228, -0.5014, 0.7)
ob_brick_047.rotation_euler = (0.0, -0.0, -5.411)
ob_brick_047.scale = (0.1, 0.2, 0.1)
ob_brick_047.lock_rotations_4d = False
ob_brick_047.empty_display_type = 'ARROWS'
ob_brick_047.lineart.crease_threshold = 0.0
ob_ground.location = (0.0, 0.0, 0.0)
ob_ground.scale = (15.88, 15.88, 15.88)
ob_lumber_001.location = (0.6943, -2.613, 1.091)
ob_lumber_001.scale = (0.25, 0.25, 3.45)
ob_lumber.location = (0.6943, 2.454, 1.091)
ob_lumber.scale = (0.25, 0.25, 3.45)
ob_suporte_005.location = (0.6887, -0.09332, 2.26)
ob_suporte_005.scale = (0.175, 2.72, 0.1)
ob_suporte_006.location = (0.6887, -2.613, 2.5)
ob_suporte_006.rotation_euler = (0.0, -0.0, 1.571)
ob_suporte_006.scale = (0.05, 2.0, 0.05)
ob_suporte_001.location = (0.6887, 2.445, 2.5)
ob_suporte_001.rotation_euler = (0.0, -0.0, 1.571)
ob_suporte_001.scale = (0.05, 2.0, 0.05)
ob_suporte.location = (0.6887, 2.445, 2.5)
ob_suporte.rotation_euler = (0.0, -0.0, 1.571)
ob_suporte.scale = (0.05, 2.0, 0.05)
ob_suporte_002.location = (1.467, -2.614, 3.28)
ob_suporte_002.rotation_euler = (0.7854, -3.091e-08, 1.571)
ob_suporte_002.scale = (0.03, 1.09, 0.05)
ob_suporte_003.location = (1.467, 2.452, 3.28)
ob_suporte_003.rotation_euler = (0.7854, -3.091e-08, 1.571)
ob_suporte_003.scale = (0.03, 1.09, 0.05)
ob_suporte_004.location = (-0.08888, 2.452, 3.28)
ob_suporte_004.rotation_euler = (0.7854, -3.091e-08, 4.712)
ob_suporte_004.scale = (0.03, 1.09, 0.05)
ob_suporte_007.location = (-0.08888, -2.617, 3.28)
ob_suporte_007.rotation_euler = (0.7854, -3.091e-08, 4.712)
ob_suporte_007.scale = (0.03, 1.09, 0.05)
ob_suporte_008.location = (2.12, -0.09332, 2.694)
ob_suporte_008.scale = (0.05, 2.72, 0.05)
ob_suporte_009.location = (-0.7414, -0.09332, 2.694)
ob_suporte_009.scale = (0.05, 2.72, 0.05)
ob_suporte_010.location = (-0.02412, -0.09332, 3.417)
ob_suporte_010.scale = (0.05, 2.72, 0.05)
ob_suporte_011.location = (0.7004, -0.09332, 4.107)
ob_suporte_011.scale = (0.05, 2.59, 0.18)
ob_suporte_012.location = (1.4, -0.09332, 3.417)
ob_suporte_012.scale = (0.05, 2.72, 0.05)
ob_tile.location = (1.023, -1.804, 3.859)
ob_tile.rotation_euler = (4.876e-10, 0.8544, 9.638e-09)
ob_tile.scale = (0.52, 1.0, 0.008)
ob_tile_001.location = (1.023, -0.09145, 3.859)
ob_tile_001.rotation_euler = (4.876e-10, 0.8544, 9.638e-09)
ob_tile_001.scale = (0.51, 0.7, 0.008)
ob_tile_002.location = (1.023, 1.608, 3.859)
ob_tile_002.rotation_euler = (4.876e-10, 0.8544, 9.638e-09)
ob_tile_002.scale = (0.52, 1.0, 0.008)
ob_tile_003.location = (1.749, -1.795, 3.135)
ob_tile_003.rotation_euler = (4.876e-10, 0.8544, 9.638e-09)
ob_tile_003.scale = (0.52, 1.0, 0.008)
ob_tile_004.location = (1.749, -0.08222, 3.135)
ob_tile_004.rotation_euler = (4.876e-10, 0.8544, 9.638e-09)
ob_tile_004.scale = (0.51, 0.7, 0.008)
ob_tile_005.location = (1.749, 1.617, 3.135)
ob_tile_005.rotation_euler = (4.876e-10, 0.8544, 9.638e-09)
ob_tile_005.scale = (0.52, 1.0, 0.008)
ob_tile_006.location = (0.3509, 1.612, 3.832)
ob_tile_006.rotation_euler = (3.142, -0.8544, -1.101e-07)
ob_tile_006.scale = (0.52, 1.0, 0.008)
ob_tile_007.location = (0.3509, -0.1005, 3.832)
ob_tile_007.rotation_euler = (3.142, -0.8544, -1.101e-07)
ob_tile_007.scale = (0.51, 0.7, 0.008)
ob_tile_008.location = (0.3509, -1.8, 3.832)
ob_tile_008.rotation_euler = (3.142, -0.8544, -1.101e-07)
ob_tile_008.scale = (0.52, 1.0, 0.008)
ob_tile_009.location = (-0.3631, 1.612, 3.13)
ob_tile_009.rotation_euler = (3.142, -0.8544, -1.101e-07)
ob_tile_009.scale = (0.52, 1.0, 0.008)
ob_tile_010.location = (-0.3631, -0.1005, 3.13)
ob_tile_010.rotation_euler = (3.142, -0.8544, -1.101e-07)
ob_tile_010.scale = (0.51, 0.7, 0.008)
ob_tile_011.location = (-0.3631, -1.8, 3.13)
ob_tile_011.rotation_euler = (3.142, -0.8544, -1.101e-07)
ob_tile_011.scale = (0.52, 1.0, 0.008)

# ---- collection membership
col_collection.objects.link(ob_brick)
col_collection.objects.link(ob_light)
col_collection.objects.link(ob_camera)
col_collection.objects.link(ob_brick_001)
col_collection.objects.link(ob_brick_002)
col_collection.objects.link(ob_brick_003)
col_collection.objects.link(ob_brick_004)
col_collection.objects.link(ob_brick_005)
col_collection.objects.link(ob_brick_006)
col_collection.objects.link(ob_brick_007)
col_collection.objects.link(ob_brick_008)
col_collection.objects.link(ob_brick_009)
col_collection.objects.link(ob_brick_010)
col_collection.objects.link(ob_brick_011)
col_collection.objects.link(ob_brick_012)
col_collection.objects.link(ob_brick_013)
col_collection.objects.link(ob_brick_014)
col_collection.objects.link(ob_brick_015)
col_collection.objects.link(ob_brick_016)
col_collection.objects.link(ob_brick_017)
col_collection.objects.link(ob_brick_018)
col_collection.objects.link(ob_brick_019)
col_collection.objects.link(ob_brick_020)
col_collection.objects.link(ob_brick_021)
col_collection.objects.link(ob_brick_022)
col_collection.objects.link(ob_brick_023)
col_collection.objects.link(ob_brick_024)
col_collection.objects.link(ob_brick_025)
col_collection.objects.link(ob_brick_026)
col_collection.objects.link(ob_brick_027)
col_collection.objects.link(ob_brick_028)
col_collection.objects.link(ob_brick_029)
col_collection.objects.link(ob_brick_030)
col_collection.objects.link(ob_brick_031)
col_collection.objects.link(ob_brick_032)
col_collection.objects.link(ob_brick_033)
col_collection.objects.link(ob_brick_034)
col_collection.objects.link(ob_brick_035)
col_collection.objects.link(ob_brick_036)
col_collection.objects.link(ob_brick_037)
col_collection.objects.link(ob_brick_038)
col_collection.objects.link(ob_brick_040)
col_collection.objects.link(ob_brick_041)
col_collection.objects.link(ob_brick_042)
col_collection.objects.link(ob_brick_043)
col_collection.objects.link(ob_brick_044)
col_collection.objects.link(ob_brick_045)
col_collection.objects.link(ob_brick_046)
col_collection.objects.link(ob_brick_047)
col_collection.objects.link(ob_ground)
col_collection.objects.link(ob_lumber_001)
col_collection.objects.link(ob_lumber)
col_collection.objects.link(ob_suporte_005)
col_collection.objects.link(ob_suporte_006)
col_collection.objects.link(ob_suporte_001)
col_collection.objects.link(ob_suporte)
col_collection.objects.link(ob_suporte_002)
col_collection.objects.link(ob_suporte_003)
col_collection.objects.link(ob_suporte_004)
col_collection.objects.link(ob_suporte_007)
col_collection.objects.link(ob_suporte_008)
col_collection.objects.link(ob_suporte_009)
col_collection.objects.link(ob_suporte_010)
col_collection.objects.link(ob_suporte_011)
col_collection.objects.link(ob_suporte_012)
col_collection.objects.link(ob_tile)
col_collection.objects.link(ob_tile_001)
col_collection.objects.link(ob_tile_002)
col_collection.objects.link(ob_tile_003)
col_collection.objects.link(ob_tile_004)
col_collection.objects.link(ob_tile_005)
col_collection.objects.link(ob_tile_006)
col_collection.objects.link(ob_tile_007)
col_collection.objects.link(ob_tile_008)
col_collection.objects.link(ob_tile_009)
col_collection.objects.link(ob_tile_010)
col_collection.objects.link(ob_tile_011)

# ---- scene / render settings (as saved in the file)
scene.camera = ob_camera
scene.frame_start = 1; scene.frame_end = 250; scene.frame_set(25)
scene.render.engine = 'BLENDER_EEVEE_NEXT'
scene.cycles.sampling_pattern = 'TABULATED_SOBOL'
scene.cycles.use_light_tree = False
scene.view_settings.view_transform = 'Filmic'
bpy.context.view_layer.update()
